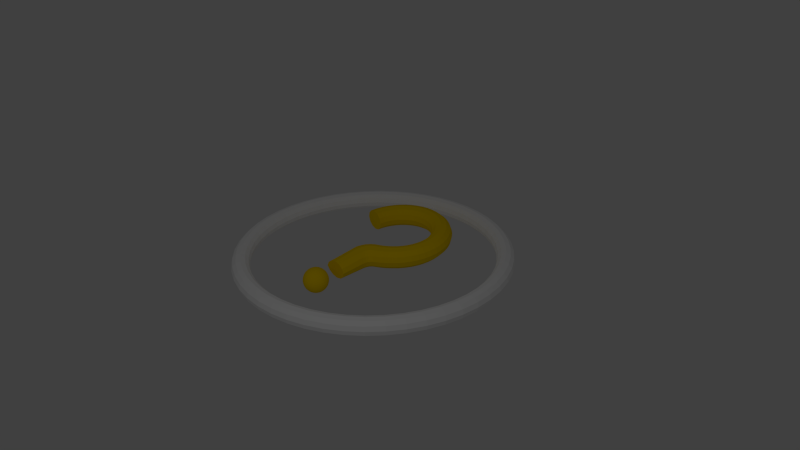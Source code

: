 # Source: Random_power-up.blend  (saved by Blender 2.73.0; exported with 4.5.12 LTS)
import bpy
from mathutils import Matrix  # noqa: F401  (used for matrix-valued properties, if any)

bpy.ops.wm.read_factory_settings(use_empty=True)
scene = bpy.context.scene
scene.name = 'Scene'

# ---- collections
col_collection_1 = bpy.data.collections.new('Collection 1'); scene.collection.children.link(col_collection_1)

# ---- materials (node trees are filled in below, after node groups)
mat_gold = bpy.data.materials.new('Gold')
mat_gold.alpha_threshold = 0.0
mat_gold.use_transparent_shadow = False
mat_gold.diffuse_color = (1.0, 0.6795, 0.0, 1.0)
mat_gold.roughness = 0.5
mat_gold.specular_intensity = 1.0
mat_material = bpy.data.materials.new('Material')
mat_material.alpha_threshold = 0.0
mat_material.use_transparent_shadow = False
mat_material.diffuse_color = (1.0, 1.0, 1.0, 1.0)
mat_material.roughness = 0.5

# ---- material node trees

# ---- world
world_world = bpy.data.worlds.new('World'); scene.world = world_world
world_world.color = (0.05088, 0.05088, 0.05088)
world_world.use_sun_shadow = False
world_world.sun_shadow_jitter_overblur = 0.0
world_world.cycles.sampling_method = 'MANUAL'
world_world.cycles.sample_map_resolution = 256

# ---- cameras
cam_camera = bpy.data.cameras.new('Camera')
cam_camera.clip_end = 100.0
cam_camera.lens = 35.0
cam_camera.sensor_width = 32.0
cam_camera.sensor_height = 18.0
cam_camera.ortho_scale = 7.314
cam_camera.dof.focus_distance = 0.0
cam_camera.dof.aperture_fstop = 128.0

# ---- lights
light_lamp = bpy.data.lights.new('Lamp', 'POINT')
light_lamp.transmission_factor = 0.0
light_lamp.cutoff_distance = 30.0
light_lamp.energy = 100.0
light_lamp.shadow_buffer_clip_start = 1.001
light_lamp.shadow_soft_size = 0.1
light_lamp.shadow_maximum_resolution = 0.006
light_lamp.use_absolute_resolution = True
light_lamp.cycles.use_multiple_importance_sampling = False

# ---- meshes
me_sphere = bpy.data.meshes.new('Sphere')
me_sphere.from_pydata([(-0.1951, 0.0, 0.9808), (-0.3827, 0.0, 0.9239), (-0.5556, 0.0, 0.8315), (-0.7071, 0.0, 0.7071), (-0.8315, 0.0, 0.5556), (-0.9239, 0.0, 0.3827), (-0.9808, 0.0, 0.1951), (-1.0, 0.0, 7.55e-08), (-0.9808, 0.0, -0.1951), (-0.9239, 0.0, -0.3827), (-0.8315, 0.0, -0.5556), (-0.7071, 0.0, -0.7071), (-0.5556, 0.0, -0.8315), (-0.3827, 0.0, -0.9239), (-0.1951, 0.0, -0.9808), (-0.1913, 0.03806, 0.9808), (-0.3753, 0.07466, 0.9239), (-0.5449, 0.1084, 0.8315), (-0.6935, 0.1379, 0.7071), (-0.8155, 0.1622, 0.5556), (-0.9061, 0.1802, 0.3827), (-0.9619, 0.1913, 0.1951), (-0.9808, 0.1951, 7.55e-08), (-0.9619, 0.1913, -0.1951), (-0.9061, 0.1802, -0.3827), (-0.8155, 0.1622, -0.5556), (-0.6935, 0.1379, -0.7071), (-0.5449, 0.1084, -0.8315), (-0.3753, 0.07466, -0.9239), (-0.1913, 0.03806, -0.9808), (-0.1802, 0.07466, 0.9808), (-0.3536, 0.1464, 0.9239), (-0.5133, 0.2126, 0.8315), (-0.6533, 0.2706, 0.7071), (-0.7682, 0.3182, 0.5556), (-0.8536, 0.3536, 0.3827), (-0.9061, 0.3753, 0.1951), (-0.9239, 0.3827, 7.55e-08), (-0.9061, 0.3753, -0.1951), (-0.8536, 0.3536, -0.3827), (-0.7682, 0.3182, -0.5556), (-0.6533, 0.2706, -0.7071), (-0.5133, 0.2126, -0.8315), (-0.3536, 0.1464, -0.9239), (-0.1802, 0.07466, -0.9808), (-0.1622, 0.1084, 0.9808), (-0.3182, 0.2126, 0.9239), (-0.4619, 0.3087, 0.8315), (-0.5879, 0.3928, 0.7071), (-0.6913, 0.4619, 0.5556), (-0.7682, 0.5133, 0.3827), (-0.8155, 0.5449, 0.1951), (-0.8315, 0.5556, 7.55e-08), (-0.8155, 0.5449, -0.1951), (-0.7682, 0.5133, -0.3827), (-0.6913, 0.4619, -0.5556), (-0.5879, 0.3928, -0.7071), (-0.4619, 0.3087, -0.8315), (-0.3182, 0.2126, -0.9239), (-0.1622, 0.1084, -0.9808), (-0.1379, 0.1379, 0.9808), (-0.2706, 0.2706, 0.9239), (-0.3928, 0.3928, 0.8315), (-0.5, 0.5, 0.7071), (-0.5879, 0.5879, 0.5556), (-0.6533, 0.6533, 0.3827), (-0.6935, 0.6935, 0.1951), (-0.7071, 0.7071, 7.55e-08), (-0.6935, 0.6935, -0.1951), (-0.6533, 0.6533, -0.3827), (-0.5879, 0.5879, -0.5556), (-0.5, 0.5, -0.7071), (-0.3928, 0.3928, -0.8315), (-0.2706, 0.2706, -0.9239), (-0.1379, 0.1379, -0.9808), (-0.1084, 0.1622, 0.9808), (-0.2126, 0.3182, 0.9239), (-0.3087, 0.4619, 0.8315), (-0.3928, 0.5879, 0.7071), (-0.4619, 0.6913, 0.5556), (-0.5133, 0.7682, 0.3827), (-0.5449, 0.8155, 0.1951), (-0.5556, 0.8315, 7.55e-08), (-0.5449, 0.8155, -0.1951), (-0.5133, 0.7682, -0.3827), (-0.4619, 0.6913, -0.5556), (-0.3928, 0.5879, -0.7071), (-0.3087, 0.4619, -0.8315), (-0.2126, 0.3182, -0.9239), (-0.1084, 0.1622, -0.9808), (-0.07466, 0.1802, 0.9808), (-0.1464, 0.3536, 0.9239), (-0.2126, 0.5133, 0.8315), (-0.2706, 0.6533, 0.7071), (-0.3182, 0.7682, 0.5556), (-0.3536, 0.8536, 0.3827), (-0.3753, 0.9061, 0.1951), (-0.3827, 0.9239, 7.55e-08), (-0.3753, 0.9061, -0.1951), (-0.3536, 0.8536, -0.3827), (-0.3182, 0.7682, -0.5556), (-0.2706, 0.6533, -0.7071), (-0.2126, 0.5133, -0.8315), (-0.1464, 0.3536, -0.9239), (-0.07466, 0.1802, -0.9808), (-0.03806, 0.1913, 0.9808), (-0.07466, 0.3753, 0.9239), (-0.1084, 0.5449, 0.8315), (-0.1379, 0.6935, 0.7071), (-0.1622, 0.8155, 0.5556), (-0.1802, 0.9061, 0.3827), (-0.1913, 0.9619, 0.1951), (-0.1951, 0.9808, 7.55e-08), (-0.1913, 0.9619, -0.1951), (-0.1802, 0.9061, -0.3827), (-0.1622, 0.8155, -0.5556), (-0.1379, 0.6935, -0.7071), (-0.1084, 0.5449, -0.8315), (-0.07466, 0.3753, -0.9239), (-0.03806, 0.1913, -0.9808), (3.266e-07, 0.1951, 0.9808), (3.192e-07, 0.3827, 0.9239), (3.117e-07, 0.5556, 0.8315), (3.192e-07, 0.7071, 0.7071), (3.341e-07, 0.8315, 0.5556), (2.745e-07, 0.9239, 0.3827), (3.937e-07, 0.9808, 0.1951), (3.788e-07, 1.0, 7.55e-08), (3.937e-07, 0.9808, -0.1951), (2.298e-07, 0.9239, -0.3827), (3.341e-07, 0.8315, -0.5556), (3.192e-07, 0.7071, -0.7071), (3.415e-07, 0.5556, -0.8315), (3.043e-07, 0.3827, -0.9239), (3.08e-07, 0.1951, -0.9808), (0.03806, 0.1913, 0.9808), (0.07466, 0.3753, 0.9239), (0.1084, 0.5449, 0.8315), (0.138, 0.6935, 0.7071), (0.1622, 0.8155, 0.5556), (0.1802, 0.9061, 0.3827), (0.1913, 0.9619, 0.1951), (0.1951, 0.9808, 7.55e-08), (0.1913, 0.9619, -0.1951), (0.1802, 0.9061, -0.3827), (0.1622, 0.8155, -0.5556), (0.138, 0.6935, -0.7071), (0.1084, 0.5449, -0.8315), (0.07466, 0.3753, -0.9239), (0.03806, 0.1913, -0.9808), (0.07466, 0.1802, 0.9808), (0.1464, 0.3536, 0.9239), (0.2126, 0.5133, 0.8315), (0.2706, 0.6533, 0.7071), (0.3182, 0.7682, 0.5556), (0.3536, 0.8536, 0.3827), (0.3753, 0.9061, 0.1951), (0.3827, 0.9239, 7.55e-08), (0.3753, 0.9061, -0.1951), (0.3536, 0.8536, -0.3827), (0.3182, 0.7682, -0.5556), (0.2706, 0.6533, -0.7071), (0.2126, 0.5133, -0.8315), (0.1464, 0.3536, -0.9239), (0.07466, 0.1802, -0.9808), (0.1084, 0.1622, 0.9808), (0.2126, 0.3182, 0.9239), (0.3087, 0.4619, 0.8315), (0.3928, 0.5879, 0.7071), (0.4619, 0.6913, 0.5556), (0.5133, 0.7682, 0.3827), (0.5449, 0.8155, 0.1951), (0.5556, 0.8315, 7.55e-08), (0.5449, 0.8155, -0.1951), (0.5133, 0.7682, -0.3827), (0.4619, 0.6913, -0.5556), (0.3928, 0.5879, -0.7071), (0.3087, 0.4619, -0.8315), (0.2126, 0.3182, -0.9239), (0.1084, 0.1622, -0.9808), (0.138, 0.1379, 0.9808), (0.2706, 0.2706, 0.9239), (0.3928, 0.3928, 0.8315), (0.5, 0.5, 0.7071), (0.5879, 0.5879, 0.5556), (0.6533, 0.6533, 0.3827), (0.6935, 0.6935, 0.1951), (0.7071, 0.7071, 7.55e-08), (0.6935, 0.6935, -0.1951), (0.6533, 0.6533, -0.3827), (0.5879, 0.5879, -0.5556), (0.5, 0.5, -0.7071), (0.3928, 0.3928, -0.8315), (0.2706, 0.2706, -0.9239), (0.138, 0.1379, -0.9808), (0.1622, 0.1084, 0.9808), (0.3182, 0.2126, 0.9239), (0.4619, 0.3087, 0.8315), (0.5879, 0.3928, 0.7071), (0.6913, 0.4619, 0.5556), (0.7682, 0.5133, 0.3827), (0.8155, 0.5449, 0.1951), (0.8315, 0.5556, 7.55e-08), (0.8155, 0.5449, -0.1951), (0.7682, 0.5133, -0.3827), (0.6913, 0.4619, -0.5556), (0.5879, 0.3928, -0.7071), (0.4619, 0.3087, -0.8315), (0.3182, 0.2126, -0.9239), (0.1622, 0.1084, -0.9808), (0.1802, 0.07466, 0.9808), (0.3536, 0.1464, 0.9239), (0.5133, 0.2126, 0.8315), (0.6533, 0.2706, 0.7071), (0.7682, 0.3182, 0.5556), (0.8536, 0.3536, 0.3827), (0.9061, 0.3753, 0.1951), (0.9239, 0.3827, 7.55e-08), (0.9061, 0.3753, -0.1951), (0.8536, 0.3536, -0.3827), (0.7682, 0.3182, -0.5556), (0.6533, 0.2706, -0.7071), (0.5133, 0.2126, -0.8315), (0.3536, 0.1464, -0.9239), (0.1802, 0.07466, -0.9808), (0.1913, 0.03806, 0.9808), (0.3753, 0.07466, 0.9239), (0.5449, 0.1084, 0.8315), (0.6935, 0.1379, 0.7071), (0.8155, 0.1622, 0.5556), (0.9061, 0.1802, 0.3827), (0.9619, 0.1913, 0.1951), (0.9808, 0.1951, 7.55e-08), (0.9619, 0.1913, -0.1951), (0.9061, 0.1802, -0.3827), (0.8155, 0.1622, -0.5556), (0.6935, 0.1379, -0.7071), (0.5449, 0.1084, -0.8315), (0.3753, 0.07466, -0.9239), (0.1913, 0.03806, -0.9808), (0.1951, -7.212e-09, 0.9808), (0.3827, 4.122e-08, 0.9239), (0.5556, 2.632e-08, 0.8315), (0.7071, -2.584e-08, 0.7071), (0.8315, -8.544e-08, 0.5556), (0.9239, 6.357e-08, 0.3827), (0.9808, -8.544e-08, 0.1951), (1.0, -1.003e-07, 7.55e-08), (0.9808, -8.544e-08, -0.1951), (0.9239, 6.357e-08, -0.3827), (0.8315, -8.544e-08, -0.5556), (0.7071, -2.584e-08, -0.7071), (0.5556, -1.094e-08, -0.8315), (0.3827, 3.964e-09, -0.9239), (0.1951, 3.964e-09, -0.9808), (0.1913, -0.03806, 0.9808), (0.3753, -0.07466, 0.9239), (0.5449, -0.1084, 0.8315), (0.6935, -0.1379, 0.7071), (0.8155, -0.1622, 0.5556), (0.9061, -0.1802, 0.3827), (0.9619, -0.1913, 0.1951), (0.9808, -0.1951, 7.55e-08), (0.9619, -0.1913, -0.1951), (0.9061, -0.1802, -0.3827), (0.8155, -0.1622, -0.5556), (0.6935, -0.1379, -0.7071), (0.5449, -0.1084, -0.8315), (0.3753, -0.07466, -0.9239), (0.1913, -0.03806, -0.9808), (0.1802, -0.07466, 0.9808), (0.3536, -0.1464, 0.9239), (0.5133, -0.2126, 0.8315), (0.6533, -0.2706, 0.7071), (0.7682, -0.3182, 0.5556), (0.8536, -0.3536, 0.3827), (0.9061, -0.3753, 0.1951), (0.9239, -0.3827, 7.55e-08), (0.9061, -0.3753, -0.1951), (0.8536, -0.3536, -0.3827), (0.7682, -0.3182, -0.5556), (0.6533, -0.2706, -0.7071), (0.5133, -0.2126, -0.8315), (0.3536, -0.1464, -0.9239), (0.1802, -0.07466, -0.9808), (0.1622, -0.1084, 0.9808), (0.3182, -0.2126, 0.9239), (0.4619, -0.3087, 0.8315), (0.5879, -0.3928, 0.7071), (0.6913, -0.4619, 0.5556), (0.7682, -0.5133, 0.3827), (0.8155, -0.5449, 0.1951), (0.8315, -0.5556, 7.55e-08), (0.8155, -0.5449, -0.1951), (0.7682, -0.5133, -0.3827), (0.6913, -0.4619, -0.5556), (0.5879, -0.3928, -0.7071), (0.4619, -0.3087, -0.8315), (0.3182, -0.2126, -0.9239), (0.1622, -0.1084, -0.9808), (0.138, -0.1379, 0.9808), (0.2706, -0.2706, 0.9239), (0.3928, -0.3928, 0.8315), (0.5, -0.5, 0.7071), (0.5879, -0.5879, 0.5556), (0.6533, -0.6533, 0.3827), (0.6935, -0.6935, 0.1951), (0.7071, -0.7071, 7.55e-08), (0.6935, -0.6935, -0.1951), (0.6533, -0.6533, -0.3827), (0.5879, -0.5879, -0.5556), (0.5, -0.5, -0.7071), (0.3928, -0.3928, -0.8315), (0.2706, -0.2706, -0.9239), (0.1379, -0.1379, -0.9808), (0.1084, -0.1622, 0.9808), (0.2126, -0.3182, 0.9239), (0.3087, -0.4619, 0.8315), (0.3928, -0.5879, 0.7071), (0.4619, -0.6913, 0.5556), (0.5133, -0.7682, 0.3827), (0.5449, -0.8155, 0.1951), (0.5556, -0.8315, 7.55e-08), (0.5449, -0.8155, -0.1951), (0.5133, -0.7682, -0.3827), (0.4619, -0.6913, -0.5556), (0.3928, -0.5879, -0.7071), (0.3087, -0.4619, -0.8315), (0.2126, -0.3182, -0.9239), (0.1084, -0.1622, -0.9808), (3.258e-07, 0.0, -1.0), (0.07466, -0.1802, 0.9808), (0.1464, -0.3536, 0.9239), (0.2126, -0.5133, 0.8315), (0.2706, -0.6533, 0.7071), (0.3182, -0.7682, 0.5556), (0.3536, -0.8536, 0.3827), (0.3753, -0.9061, 0.1951), (0.3827, -0.9239, 7.55e-08), (0.3753, -0.9061, -0.1951), (0.3536, -0.8536, -0.3827), (0.3182, -0.7682, -0.5556), (0.2706, -0.6533, -0.7071), (0.2126, -0.5133, -0.8315), (0.1464, -0.3536, -0.9239), (0.07466, -0.1802, -0.9808), (0.03806, -0.1913, 0.9808), (0.07466, -0.3753, 0.9239), (0.1084, -0.5449, 0.8315), (0.1379, -0.6935, 0.7071), (0.1622, -0.8155, 0.5556), (0.1802, -0.9061, 0.3827), (0.1913, -0.9619, 0.1951), (0.1951, -0.9808, 7.55e-08), (0.1913, -0.9619, -0.1951), (0.1802, -0.9061, -0.3827), (0.1622, -0.8155, -0.5556), (0.1379, -0.6935, -0.7071), (0.1084, -0.5449, -0.8315), (0.07466, -0.3753, -0.9239), (0.03806, -0.1913, -0.9808), (3.117e-07, -0.1951, 0.9808), (2.819e-07, -0.3827, 0.9239), (2.819e-07, -0.5556, 0.8315), (1.851e-07, -0.7071, 0.7071), (1.404e-07, -0.8315, 0.5556), (3.192e-07, -0.9239, 0.3827), (9.567e-08, -0.9808, 0.1951), (1.404e-07, -1.0, 7.55e-08), (9.567e-08, -0.9808, -0.1951), (3.192e-07, -0.9239, -0.3827), (1.404e-07, -0.8315, -0.5556), (1.851e-07, -0.7071, -0.7071), (2.596e-07, -0.5556, -0.8315), (2.521e-07, -0.3827, -0.9239), (3.155e-07, -0.1951, -0.9808), (-0.03806, -0.1913, 0.9808), (-0.07466, -0.3753, 0.9239), (-0.1084, -0.5449, 0.8315), (-0.1379, -0.6935, 0.7071), (-0.1622, -0.8155, 0.5556), (-0.1802, -0.9061, 0.3827), (-0.1913, -0.9619, 0.1951), (-0.1951, -0.9808, 7.55e-08), (-0.1913, -0.9619, -0.1951), (-0.1802, -0.9061, -0.3827), (-0.1622, -0.8155, -0.5556), (-0.1379, -0.6935, -0.7071), (-0.1084, -0.5449, -0.8315), (-0.07466, -0.3753, -0.9239), (-0.03806, -0.1913, -0.9808), (-0.07466, -0.1802, 0.9808), (-0.1464, -0.3536, 0.9239), (-0.2126, -0.5133, 0.8315), (-0.2706, -0.6533, 0.7071), (-0.3182, -0.7682, 0.5556), (-0.3536, -0.8536, 0.3827), (-0.3753, -0.9061, 0.1951), (-0.3827, -0.9239, 7.55e-08), (-0.3753, -0.9061, -0.1951), (-0.3536, -0.8536, -0.3827), (-0.3182, -0.7682, -0.5556), (-0.2706, -0.6533, -0.7071), (-0.2126, -0.5133, -0.8315), (-0.1464, -0.3536, -0.9239), (-0.07466, -0.1802, -0.9808), (-0.1084, -0.1622, 0.9808), (-0.2126, -0.3182, 0.9239), (-0.3087, -0.4619, 0.8315), (-0.3928, -0.5879, 0.7071), (-0.4619, -0.6913, 0.5556), (-0.5133, -0.7682, 0.3827), (-0.5449, -0.8155, 0.1951), (-0.5556, -0.8315, 7.55e-08), (-0.5449, -0.8155, -0.1951), (-0.5133, -0.7682, -0.3827), (-0.4619, -0.6913, -0.5556), (-0.3928, -0.5879, -0.7071), (-0.3087, -0.4619, -0.8315), (-0.2126, -0.3182, -0.9239), (-0.1084, -0.1622, -0.9808), (-0.1379, -0.1379, 0.9808), (-0.2706, -0.2706, 0.9239), (-0.3928, -0.3928, 0.8315), (-0.5, -0.5, 0.7071), (-0.5879, -0.5879, 0.5556), (-0.6533, -0.6533, 0.3827), (-0.6935, -0.6935, 0.1951), (-0.7071, -0.7071, 7.55e-08), (-0.6935, -0.6935, -0.1951), (-0.6533, -0.6533, -0.3827), (-0.5879, -0.5879, -0.5556), (-0.5, -0.5, -0.7071), (-0.3928, -0.3928, -0.8315), (-0.2706, -0.2706, -0.9239), (-0.1379, -0.1379, -0.9808), (-0.1622, -0.1084, 0.9808), (-0.3182, -0.2126, 0.9239), (-0.4619, -0.3087, 0.8315), (-0.5879, -0.3928, 0.7071), (-0.6913, -0.4619, 0.5556), (-0.7682, -0.5133, 0.3827), (-0.8155, -0.5449, 0.1951), (-0.8315, -0.5556, 7.55e-08), (-0.8155, -0.5449, -0.1951), (-0.7682, -0.5133, -0.3827), (-0.6913, -0.4619, -0.5556), (-0.5879, -0.3928, -0.7071), (-0.4619, -0.3087, -0.8315), (-0.3182, -0.2126, -0.9239), (-0.1622, -0.1084, -0.9808), (2.48e-08, -1.247e-07, 1.0), (-0.1802, -0.07466, 0.9808), (-0.3536, -0.1464, 0.9239), (-0.5133, -0.2126, 0.8315), (-0.6533, -0.2706, 0.7071), (-0.7682, -0.3182, 0.5556), (-0.8536, -0.3536, 0.3827), (-0.9061, -0.3753, 0.1951), (-0.9239, -0.3827, 7.55e-08), (-0.9061, -0.3753, -0.1951), (-0.8536, -0.3536, -0.3827), (-0.7682, -0.3182, -0.5556), (-0.6533, -0.2706, -0.7071), (-0.5133, -0.2126, -0.8315), (-0.3536, -0.1464, -0.9239), (-0.1802, -0.07466, -0.9808), (-0.1913, -0.03806, 0.9808), (-0.3753, -0.07466, 0.9239), (-0.5449, -0.1084, 0.8315), (-0.6935, -0.1379, 0.7071), (-0.8155, -0.1622, 0.5556), (-0.9061, -0.1802, 0.3827), (-0.9619, -0.1913, 0.1951), (-0.9808, -0.1951, 7.55e-08), (-0.9619, -0.1913, -0.1951), (-0.9061, -0.1802, -0.3827), (-0.8155, -0.1622, -0.5556), (-0.6935, -0.1379, -0.7071), (-0.5449, -0.1084, -0.8315), (-0.3753, -0.07466, -0.9239), (-0.1913, -0.03806, -0.9808), (4.198, 0.0, 8.845), (4.081, 0.4364, 8.845), (3.761, 0.7558, 8.845), (3.325, 0.8728, 8.845), (2.888, 0.7558, 8.845), (2.569, 0.4364, 8.845), (2.452, 1.069e-16, 8.845), (2.569, -0.4364, 8.845), (2.888, -0.7558, 8.845), (3.325, -0.8728, 8.845), (3.761, -0.7558, 8.845), (4.081, -0.4364, 8.845), (4.16, -2.49e-08, 8.275), (4.044, 0.4364, 8.291), (3.728, 0.7558, 8.332), (3.295, 0.8728, 8.389), (2.862, 0.7558, 8.446), (2.546, 0.4364, 8.488), (2.43, -1.494e-08, 8.503), (2.546, -0.4364, 8.488), (2.862, -0.7558, 8.446), (3.295, -0.8728, 8.389), (3.728, -0.7558, 8.332), (4.044, -0.4364, 8.291), (4.049, -4.937e-08, 7.716), (3.936, 0.4364, 7.746), (3.627, 0.7558, 7.829), (3.206, 0.8728, 7.941), (2.784, 0.7558, 8.054), (2.476, 0.4364, 8.137), (2.363, -2.962e-08, 8.167), (2.476, -0.4364, 8.137), (2.784, -0.7558, 8.054), (3.206, -0.8728, 7.941), (3.627, -0.7558, 7.829), (3.936, -0.4364, 7.746), (3.865, -7.3e-08, 7.175), (3.757, 0.4364, 7.22), (3.462, 0.7558, 7.342), (3.059, 0.8728, 7.509), (2.656, 0.7558, 7.676), (2.361, 0.4364, 7.798), (2.253, -4.38e-08, 7.843), (2.361, -0.4364, 7.798), (2.656, -0.7558, 7.676), (3.059, -0.8728, 7.509), (3.462, -0.7558, 7.342), (3.757, -0.4364, 7.22), (3.613, -9.537e-08, 6.663), (3.512, 0.4364, 6.722), (3.235, 0.7558, 6.881), (2.857, 0.8728, 7.099), (2.479, 0.7558, 7.318), (2.203, 0.4364, 7.477), (2.101, -5.722e-08, 7.536), (2.203, -0.4364, 7.477), (2.479, -0.7558, 7.318), (2.857, -0.8728, 7.099), (3.235, -0.7558, 6.881), (3.512, -0.4364, 6.722), (3.296, -1.161e-07, 6.188), (3.203, 0.4364, 6.26), (2.95, 0.7558, 6.454), (2.603, 0.8728, 6.72), (2.257, 0.7558, 6.985), (2.004, 0.4364, 7.18), (1.911, -6.967e-08, 7.251), (2.004, -0.4364, 7.18), (2.257, -0.7558, 6.985), (2.603, -0.8728, 6.72), (2.95, -0.7558, 6.454), (3.203, -0.4364, 6.26), (2.919, -1.349e-07, 5.759), (2.837, 0.4364, 5.842), (2.611, 0.7558, 6.068), (2.302, 0.8728, 6.376), (1.994, 0.7558, 6.685), (1.768, 0.4364, 6.911), (1.685, -8.093e-08, 6.994), (1.768, -0.4364, 6.911), (1.994, -0.7558, 6.685), (2.302, -0.8728, 6.376), (2.611, -0.7558, 6.068), (2.837, -0.4364, 5.842), (2.485, -1.513e-07, 5.383), (2.415, 0.4364, 5.476), (2.224, 0.7558, 5.729), (1.96, 0.8728, 6.075), (1.693, 0.7558, 6.422), (1.499, 0.4364, 6.675), (1.428, -9.08e-08, 6.768), (1.499, -0.4364, 6.675), (1.693, -0.7558, 6.422), (1.96, -0.8728, 6.075), (2.224, -0.7558, 5.729), (2.415, -0.4364, 5.476), (2.07, -1.652e-07, 5.066), (2.008, 0.4364, 5.167), (1.848, 0.7558, 5.444), (1.621, 0.8728, 5.822), (1.389, 0.7558, 6.2), (1.216, 0.4364, 6.476), (1.152, -9.912e-08, 6.578), (1.216, -0.4364, 6.476), (1.389, -0.7558, 6.2), (1.621, -0.8728, 5.822), (1.848, -0.7558, 5.444), (2.008, -0.4364, 5.167), (1.69, -1.762e-07, 4.813), (1.632, 0.4364, 4.921), (1.496, 0.7558, 5.217), (1.296, 0.8728, 5.62), (1.096, 0.7558, 6.023), (0.9407, 0.4364, 6.318), (0.8769, -1.057e-07, 6.426), (0.9407, -0.4364, 6.318), (1.096, -0.7558, 6.023), (1.296, -0.8728, 5.62), (1.497, -0.7558, 5.217), (1.632, -0.4364, 4.921), (1.366, 0.000428, 4.633), (1.296, 0.4368, 4.746), (1.148, 0.7563, 5.055), (0.9783, 0.8732, 5.477), (0.8064, 0.7563, 5.899), (0.6698, 0.4369, 6.208), (0.6042, 0.0004703, 6.321), (0.67, -0.4359, 6.208), (0.8068, -0.7554, 5.899), (0.9786, -0.8723, 5.477), (1.149, -0.7554, 5.055), (1.296, -0.436, 4.746), (-0.9924, -0.0002145, 1.954), (-0.8093, 0.3742, 1.977), (-0.4353, 0.6484, 1.986), (0.02772, 0.7488, 1.977), (0.4929, 0.6486, 1.97), (0.8115, 0.3745, 1.955), (0.9454, 0.0001189, 1.957), (0.8117, -0.3743, 1.955), (0.4932, -0.6485, 1.97), (0.0281, -0.7489, 1.978), (-0.435, -0.6487, 1.986), (-0.8091, -0.3746, 1.977), (-0.9295, -6.808e-05, 4.789), (-0.7833, 0.4363, 4.717), (-0.4282, 0.7558, 4.52), (0.04221, 0.8729, 4.251), (0.5138, 0.756, 3.983), (0.8397, 0.4366, 3.786), (0.9826, 0.000251, 3.714), (0.84, -0.4362, 3.786), (0.5143, -0.7557, 3.983), (0.04278, -0.8727, 4.252), (-0.4277, -0.7558, 4.52), (-0.783, -0.4364, 4.717), (-0.7214, 0.0001197, 5.215), (-0.612, 0.4365, 5.131), (-0.3126, 0.756, 4.903), (0.1084, 0.873, 4.592), (0.5391, 0.7561, 4.281), (0.8544, 0.4367, 4.053), (0.9873, 0.0003637, 3.969), (0.8547, -0.436, 4.053), (0.5396, -0.7555, 4.281), (0.109, -0.8725, 4.592), (-0.3121, -0.7557, 4.904), (-0.6117, -0.4362, 5.131), (-0.46, 0.0003179, 5.587), (-0.3799, 0.4367, 5.494), (-0.1399, 0.7562, 5.239), (0.2199, 0.8732, 4.89), (0.6036, 0.7563, 4.541), (0.8991, 0.4369, 4.286), (1.021, 0.0004826, 4.193), (0.8994, -0.4359, 4.286), (0.6041, -0.7554, 4.541), (0.2205, -0.8724, 4.89), (-0.1394, -0.7555, 5.239), (-0.3796, -0.4361, 5.494), (-0.1438, 0.0005231, 5.9), (-0.0745, 0.4369, 5.798), (0.1199, 0.7564, 5.52), (0.4003, 0.8733, 5.14), (0.7217, 0.7564, 4.76), (0.9856, 0.437, 4.482), (1.093, 0.0006058, 4.38), (0.9859, -0.4358, 4.482), (0.7222, -0.7553, 4.76), (0.4009, -0.8722, 5.14), (0.1204, -0.7553, 5.52), (-0.07421, -0.4359, 5.798), (0.2039, 0.0007319, 6.148), (0.2742, 0.4371, 6.039), (0.4466, 0.7566, 5.743), (0.6679, 0.8735, 5.338), (0.9043, 0.7566, 4.934), (1.118, 0.4371, 4.637), (1.208, 0.000731, 4.529), (1.119, -0.4357, 4.638), (0.9048, -0.7551, 4.934), (0.6685, -0.872, 5.339), (0.4471, -0.7551, 5.743), (0.2745, -0.4357, 6.039), (-4.493, 2.49e-08, 9.415), (-4.377, 0.4364, 9.399), (-4.06, 0.7558, 9.358), (-3.627, 0.8728, 9.301), (-3.195, 0.7558, 9.244), (-2.878, 0.4364, 9.202), (-2.762, 1.494e-08, 9.187), (-2.878, -0.4364, 9.202), (-3.195, -0.7558, 9.244), (-3.627, -0.8728, 9.301), (-4.06, -0.7558, 9.358), (-4.377, -0.4364, 9.399), (-4.381, 4.937e-08, 9.974), (-4.268, 0.4364, 9.944), (-3.96, 0.7558, 9.862), (-3.538, 0.8728, 9.749), (-3.117, 0.7558, 9.636), (-2.808, 0.4364, 9.553), (-2.695, 2.962e-08, 9.523), (-2.808, -0.4364, 9.553), (-3.117, -0.7558, 9.636), (-3.538, -0.8728, 9.749), (-3.96, -0.7558, 9.862), (-4.268, -0.4364, 9.944), (-4.198, 7.3e-08, 10.51), (-4.09, 0.4364, 10.47), (-3.795, 0.7558, 10.35), (-3.392, 0.8728, 10.18), (-2.988, 0.7558, 10.01), (-2.693, 0.4364, 9.892), (-2.585, 4.38e-08, 9.847), (-2.693, -0.4364, 9.892), (-2.988, -0.7558, 10.01), (-3.392, -0.8728, 10.18), (-3.795, -0.7558, 10.35), (-4.09, -0.4364, 10.47), (-3.945, 9.537e-08, 11.03), (-3.844, 0.4364, 10.97), (-3.568, 0.7558, 10.81), (-3.19, 0.8728, 10.59), (-2.812, 0.7558, 10.37), (-2.535, 0.4364, 10.21), (-2.434, 5.722e-08, 10.15), (-2.535, -0.4364, 10.21), (-2.812, -0.7558, 10.37), (-3.19, -0.8728, 10.59), (-3.568, -0.7558, 10.81), (-3.844, -0.4364, 10.97), (-3.628, 1.161e-07, 11.5), (-3.536, 0.4364, 11.43), (-3.282, 0.7558, 11.24), (-2.936, 0.8728, 10.97), (-2.59, 0.7558, 10.7), (-2.336, 0.4364, 10.51), (-2.243, 6.967e-08, 10.44), (-2.336, -0.4364, 10.51), (-2.59, -0.7558, 10.7), (-2.936, -0.8728, 10.97), (-3.282, -0.7558, 11.24), (-3.536, -0.4364, 11.43), (-3.252, 1.349e-07, 11.93), (-3.169, 0.4364, 11.85), (-2.943, 0.7558, 11.62), (-2.635, 0.8728, 11.31), (-2.326, 0.7558, 11.01), (-2.1, 0.4364, 10.78), (-2.018, 8.093e-08, 10.7), (-2.1, -0.4364, 10.78), (-2.326, -0.7558, 11.01), (-2.635, -0.8728, 11.31), (-2.943, -0.7558, 11.62), (-3.169, -0.4364, 11.85), (-2.823, 1.513e-07, 12.31), (-2.752, 0.4364, 12.21), (-2.557, 0.7558, 11.96), (-2.291, 0.8728, 11.61), (-2.026, 0.7558, 11.27), (-1.831, 0.4364, 11.02), (-1.76, 9.08e-08, 10.92), (-1.831, -0.4364, 11.02), (-2.026, -0.7558, 11.27), (-2.291, -0.8728, 11.61), (-2.557, -0.7558, 11.96), (-2.752, -0.4364, 12.21), (-2.348, 1.652e-07, 12.62), (-2.29, 0.4364, 12.52), (-2.13, 0.7558, 12.25), (-1.912, 0.8728, 11.87), (-1.694, 0.7558, 11.49), (-1.534, 0.4364, 11.21), (-1.475, 9.912e-08, 11.11), (-1.534, -0.4364, 11.21), (-1.694, -0.7558, 11.49), (-1.912, -0.8728, 11.87), (-2.13, -0.7558, 12.25), (-2.29, -0.4364, 12.52), (-1.836, 1.762e-07, 12.88), (-1.791, 0.4364, 12.77), (-1.669, 0.7558, 12.47), (-1.502, 0.8728, 12.07), (-1.335, 0.7558, 11.67), (-1.213, 0.4364, 11.37), (-1.168, 1.057e-07, 11.26), (-1.213, -0.4364, 11.37), (-1.335, -0.7558, 11.67), (-1.502, -0.8728, 12.07), (-1.669, -0.7558, 12.47), (-1.791, -0.4364, 12.77), (-1.296, 1.842e-07, 13.06), (-1.265, 0.4364, 12.95), (-1.183, 0.7558, 12.64), (-1.07, 0.8728, 12.22), (-0.9569, 0.7558, 11.8), (-0.8742, 0.4364, 11.49), (-0.8439, 1.105e-07, 11.37), (-0.8742, -0.4364, 11.49), (-0.9569, -0.7558, 11.8), (-1.07, -0.8728, 12.22), (-1.183, -0.7558, 12.64), (-1.265, -0.4364, 12.95), (-0.7358, 1.891e-07, 13.17), (-0.7206, 0.4364, 13.06), (-0.6789, 0.7558, 12.74), (-0.6219, 0.8728, 12.31), (-0.565, 0.7558, 11.87), (-0.5233, 0.4364, 11.56), (-0.508, 1.135e-07, 11.44), (-0.5233, -0.4364, 11.56), (-0.565, -0.7558, 11.87), (-0.6219, -0.8728, 12.31), (-0.6789, -0.7558, 12.74), (-0.7206, -0.4364, 13.06), (-0.1662, 1.907e-07, 13.21), (-0.1662, 0.4364, 13.09), (-0.1662, 0.7558, 12.77), (-0.1662, 0.8728, 12.34), (-0.1662, 0.7558, 11.9), (-0.1662, 0.4364, 11.58), (-0.1662, 1.144e-07, 11.46), (-0.1662, -0.4364, 11.58), (-0.1662, -0.7558, 11.9), (-0.1662, -0.8728, 12.34), (-0.1662, -0.7558, 12.77), (-0.1662, -0.4364, 13.09), (0.4033, 1.891e-07, 13.17), (0.3881, 0.4364, 13.06), (0.3464, 0.7558, 12.74), (0.2894, 0.8728, 12.31), (0.2325, 0.7558, 11.87), (0.1908, 0.4364, 11.56), (0.1755, 1.135e-07, 11.44), (0.1908, -0.4364, 11.56), (0.2325, -0.7558, 11.87), (0.2894, -0.8728, 12.31), (0.3464, -0.7558, 12.74), (0.3881, -0.4364, 13.06), (0.9632, 1.842e-07, 13.06), (0.9329, 0.4364, 12.95), (0.8502, 0.7558, 12.64), (0.7373, 0.8728, 12.22), (0.6244, 0.7558, 11.8), (0.5417, 0.4364, 11.49), (0.5114, 1.105e-07, 11.37), (0.5417, -0.4364, 11.49), (0.6244, -0.7558, 11.8), (0.7373, -0.8728, 12.22), (0.8502, -0.7558, 12.64), (0.9329, -0.4364, 12.95), (1.504, 1.762e-07, 12.88), (1.459, 0.4364, 12.77), (1.337, 0.7558, 12.47), (1.17, 0.8728, 12.07), (1.003, 0.7558, 11.67), (0.8805, 0.4364, 11.37), (0.8357, 1.057e-07, 11.26), (0.8805, -0.4364, 11.37), (1.003, -0.7558, 11.67), (1.17, -0.8728, 12.07), (1.337, -0.7558, 12.47), (1.459, -0.4364, 12.77), (2.016, 1.652e-07, 12.62), (1.957, 0.4364, 12.52), (1.797, 0.7558, 12.25), (1.579, 0.8728, 11.87), (1.361, 0.7558, 11.49), (1.201, 0.4364, 11.21), (1.143, 9.912e-08, 11.11), (1.201, -0.4364, 11.21), (1.361, -0.7558, 11.49), (1.579, -0.8728, 11.87), (1.797, -0.7558, 12.25), (1.957, -0.4364, 12.52), (2.49, 1.513e-07, 12.31), (2.419, 0.4364, 12.21), (2.225, 0.7558, 11.96), (1.959, 0.8728, 11.61), (1.693, 0.7558, 11.27), (1.499, 0.4364, 11.02), (1.428, 9.08e-08, 10.92), (1.499, -0.4364, 11.02), (1.693, -0.7558, 11.27), (1.959, -0.8728, 11.61), (2.225, -0.7558, 11.96), (2.419, -0.4364, 12.21), (2.919, 1.349e-07, 11.93), (2.837, 0.4364, 11.85), (2.611, 0.7558, 11.62), (2.302, 0.8728, 11.31), (1.994, 0.7558, 11.01), (1.768, 0.4364, 10.78), (1.685, 8.093e-08, 10.7), (1.768, -0.4364, 10.78), (1.994, -0.7558, 11.01), (2.302, -0.8728, 11.31), (2.611, -0.7558, 11.62), (2.837, -0.4364, 11.85), (3.296, 1.161e-07, 11.5), (3.203, 0.4364, 11.43), (2.95, 0.7558, 11.24), (2.603, 0.8728, 10.97), (2.257, 0.7558, 10.7), (2.004, 0.4364, 10.51), (1.911, 6.967e-08, 10.44), (2.004, -0.4364, 10.51), (2.257, -0.7558, 10.7), (2.603, -0.8728, 10.97), (2.95, -0.7558, 11.24), (3.203, -0.4364, 11.43), (3.613, 9.537e-08, 11.03), (3.512, 0.4364, 10.97), (3.235, 0.7558, 10.81), (2.857, 0.8728, 10.59), (2.479, 0.7558, 10.37), (2.203, 0.4364, 10.21), (2.101, 5.722e-08, 10.15), (2.203, -0.4364, 10.21), (2.479, -0.7558, 10.37), (2.857, -0.8728, 10.59), (3.235, -0.7558, 10.81), (3.512, -0.4364, 10.97), (3.865, 7.3e-08, 10.51), (3.757, 0.4364, 10.47), (3.462, 0.7558, 10.35), (3.059, 0.8728, 10.18), (2.656, 0.7558, 10.01), (2.361, 0.4364, 9.892), (2.253, 4.38e-08, 9.847), (2.361, -0.4364, 9.892), (2.656, -0.7558, 10.01), (3.059, -0.8728, 10.18), (3.462, -0.7558, 10.35), (3.757, -0.4364, 10.47), (4.049, 4.937e-08, 9.974), (3.936, 0.4364, 9.944), (3.627, 0.7558, 9.862), (3.206, 0.8728, 9.749), (2.784, 0.7558, 9.636), (2.476, 0.4364, 9.553), (2.363, 2.962e-08, 9.523), (2.476, -0.4364, 9.553), (2.784, -0.7558, 9.636), (3.206, -0.8728, 9.749), (3.627, -0.7558, 9.862), (3.936, -0.4364, 9.944), (4.16, 2.49e-08, 9.415), (4.044, 0.4364, 9.399), (3.728, 0.7558, 9.358), (3.295, 0.8728, 9.301), (2.862, 0.7558, 9.244), (2.546, 0.4364, 9.202), (2.43, 1.494e-08, 9.187), (2.546, -0.4364, 9.202), (2.862, -0.7558, 9.244), (3.295, -0.8728, 9.301), (3.728, -0.7558, 9.358), (4.044, -0.4364, 9.399), (-3.637, 9.014e-07, 9.248), (0.003399, 0.04634, 1.918)], [], [(5, 4, 19, 20), (3, 2, 17, 18), (14, 13, 28, 29), (1, 0, 15, 16), (12, 11, 26, 27), (10, 9, 24, 25), (8, 7, 22, 23), (6, 5, 20, 21), (4, 3, 18, 19), (2, 1, 16, 17), (13, 12, 27, 28), (11, 10, 25, 26), (9, 8, 23, 24), (7, 6, 21, 22), (26, 25, 40, 41), (24, 23, 38, 39), (22, 21, 36, 37), (20, 19, 34, 35), (18, 17, 32, 33), (29, 28, 43, 44), (16, 15, 30, 31), (27, 26, 41, 42), (25, 24, 39, 40), (23, 22, 37, 38), (21, 20, 35, 36), (19, 18, 33, 34), (17, 16, 31, 32), (28, 27, 42, 43), (41, 40, 55, 56), (39, 38, 53, 54), (37, 36, 51, 52), (35, 34, 49, 50), (33, 32, 47, 48), (44, 43, 58, 59), (31, 30, 45, 46), (42, 41, 56, 57), (40, 39, 54, 55), (38, 37, 52, 53), (36, 35, 50, 51), (34, 33, 48, 49), (32, 31, 46, 47), (43, 42, 57, 58), (56, 55, 70, 71), (54, 53, 68, 69), (52, 51, 66, 67), (50, 49, 64, 65), (48, 47, 62, 63), (59, 58, 73, 74), (46, 45, 60, 61), (57, 56, 71, 72), (55, 54, 69, 70), (53, 52, 67, 68), (51, 50, 65, 66), (49, 48, 63, 64), (47, 46, 61, 62), (58, 57, 72, 73), (71, 70, 85, 86), (69, 68, 83, 84), (67, 66, 81, 82), (65, 64, 79, 80), (63, 62, 77, 78), (74, 73, 88, 89), (61, 60, 75, 76), (72, 71, 86, 87), (70, 69, 84, 85), (68, 67, 82, 83), (66, 65, 80, 81), (64, 63, 78, 79), (62, 61, 76, 77), (73, 72, 87, 88), (86, 85, 100, 101), (84, 83, 98, 99), (82, 81, 96, 97), (80, 79, 94, 95), (78, 77, 92, 93), (89, 88, 103, 104), (76, 75, 90, 91), (87, 86, 101, 102), (85, 84, 99, 100), (83, 82, 97, 98), (81, 80, 95, 96), (79, 78, 93, 94), (77, 76, 91, 92), (88, 87, 102, 103), (101, 100, 115, 116), (99, 98, 113, 114), (97, 96, 111, 112), (95, 94, 109, 110), (93, 92, 107, 108), (104, 103, 118, 119), (91, 90, 105, 106), (102, 101, 116, 117), (100, 99, 114, 115), (98, 97, 112, 113), (96, 95, 110, 111), (94, 93, 108, 109), (92, 91, 106, 107), (103, 102, 117, 118), (116, 115, 130, 131), (114, 113, 128, 129), (112, 111, 126, 127), (110, 109, 124, 125), (108, 107, 122, 123), (119, 118, 133, 134), (106, 105, 120, 121), (117, 116, 131, 132), (115, 114, 129, 130), (113, 112, 127, 128), (111, 110, 125, 126), (109, 108, 123, 124), (107, 106, 121, 122), (118, 117, 132, 133), (131, 130, 145, 146), (129, 128, 143, 144), (127, 126, 141, 142), (125, 124, 139, 140), (123, 122, 137, 138), (134, 133, 148, 149), (121, 120, 135, 136), (132, 131, 146, 147), (130, 129, 144, 145), (128, 127, 142, 143), (126, 125, 140, 141), (124, 123, 138, 139), (122, 121, 136, 137), (133, 132, 147, 148), (146, 145, 160, 161), (144, 143, 158, 159), (142, 141, 156, 157), (140, 139, 154, 155), (138, 137, 152, 153), (149, 148, 163, 164), (136, 135, 150, 151), (147, 146, 161, 162), (145, 144, 159, 160), (143, 142, 157, 158), (141, 140, 155, 156), (139, 138, 153, 154), (137, 136, 151, 152), (148, 147, 162, 163), (161, 160, 175, 176), (159, 158, 173, 174), (157, 156, 171, 172), (155, 154, 169, 170), (153, 152, 167, 168), (164, 163, 178, 179), (151, 150, 165, 166), (162, 161, 176, 177), (160, 159, 174, 175), (158, 157, 172, 173), (156, 155, 170, 171), (154, 153, 168, 169), (152, 151, 166, 167), (163, 162, 177, 178), (176, 175, 190, 191), (174, 173, 188, 189), (172, 171, 186, 187), (170, 169, 184, 185), (168, 167, 182, 183), (179, 178, 193, 194), (166, 165, 180, 181), (177, 176, 191, 192), (175, 174, 189, 190), (173, 172, 187, 188), (171, 170, 185, 186), (169, 168, 183, 184), (167, 166, 181, 182), (178, 177, 192, 193), (191, 190, 205, 206), (189, 188, 203, 204), (187, 186, 201, 202), (185, 184, 199, 200), (183, 182, 197, 198), (194, 193, 208, 209), (181, 180, 195, 196), (192, 191, 206, 207), (190, 189, 204, 205), (188, 187, 202, 203), (186, 185, 200, 201), (184, 183, 198, 199), (182, 181, 196, 197), (193, 192, 207, 208), (206, 205, 220, 221), (204, 203, 218, 219), (202, 201, 216, 217), (200, 199, 214, 215), (198, 197, 212, 213), (209, 208, 223, 224), (196, 195, 210, 211), (207, 206, 221, 222), (205, 204, 219, 220), (203, 202, 217, 218), (201, 200, 215, 216), (199, 198, 213, 214), (197, 196, 211, 212), (208, 207, 222, 223), (221, 220, 235, 236), (219, 218, 233, 234), (217, 216, 231, 232), (215, 214, 229, 230), (213, 212, 227, 228), (224, 223, 238, 239), (211, 210, 225, 226), (222, 221, 236, 237), (220, 219, 234, 235), (218, 217, 232, 233), (216, 215, 230, 231), (214, 213, 228, 229), (212, 211, 226, 227), (223, 222, 237, 238), (236, 235, 250, 251), (234, 233, 248, 249), (232, 231, 246, 247), (230, 229, 244, 245), (228, 227, 242, 243), (239, 238, 253, 254), (226, 225, 240, 241), (237, 236, 251, 252), (235, 234, 249, 250), (233, 232, 247, 248), (231, 230, 245, 246), (229, 228, 243, 244), (227, 226, 241, 242), (238, 237, 252, 253), (251, 250, 265, 266), (249, 248, 263, 264), (247, 246, 261, 262), (245, 244, 259, 260), (243, 242, 257, 258), (254, 253, 268, 269), (241, 240, 255, 256), (252, 251, 266, 267), (250, 249, 264, 265), (248, 247, 262, 263), (246, 245, 260, 261), (244, 243, 258, 259), (242, 241, 256, 257), (253, 252, 267, 268), (266, 265, 280, 281), (264, 263, 278, 279), (262, 261, 276, 277), (260, 259, 274, 275), (258, 257, 272, 273), (269, 268, 283, 284), (256, 255, 270, 271), (267, 266, 281, 282), (265, 264, 279, 280), (263, 262, 277, 278), (261, 260, 275, 276), (259, 258, 273, 274), (257, 256, 271, 272), (268, 267, 282, 283), (281, 280, 295, 296), (279, 278, 293, 294), (277, 276, 291, 292), (275, 274, 289, 290), (273, 272, 287, 288), (284, 283, 298, 299), (271, 270, 285, 286), (282, 281, 296, 297), (280, 279, 294, 295), (278, 277, 292, 293), (276, 275, 290, 291), (274, 273, 288, 289), (272, 271, 286, 287), (283, 282, 297, 298), (296, 295, 310, 311), (294, 293, 308, 309), (292, 291, 306, 307), (290, 289, 304, 305), (288, 287, 302, 303), (299, 298, 313, 314), (286, 285, 300, 301), (297, 296, 311, 312), (295, 294, 309, 310), (293, 292, 307, 308), (291, 290, 305, 306), (289, 288, 303, 304), (287, 286, 301, 302), (298, 297, 312, 313), (311, 310, 325, 326), (309, 308, 323, 324), (307, 306, 321, 322), (305, 304, 319, 320), (303, 302, 317, 318), (314, 313, 328, 329), (301, 300, 315, 316), (312, 311, 326, 327), (310, 309, 324, 325), (308, 307, 322, 323), (306, 305, 320, 321), (304, 303, 318, 319), (302, 301, 316, 317), (313, 312, 327, 328), (326, 325, 341, 342), (324, 323, 339, 340), (322, 321, 337, 338), (320, 319, 335, 336), (318, 317, 333, 334), (329, 328, 344, 345), (316, 315, 331, 332), (327, 326, 342, 343), (325, 324, 340, 341), (323, 322, 338, 339), (321, 320, 336, 337), (319, 318, 334, 335), (317, 316, 332, 333), (328, 327, 343, 344), (342, 341, 356, 357), (340, 339, 354, 355), (338, 337, 352, 353), (336, 335, 350, 351), (334, 333, 348, 349), (345, 344, 359, 360), (332, 331, 346, 347), (343, 342, 357, 358), (341, 340, 355, 356), (339, 338, 353, 354), (337, 336, 351, 352), (335, 334, 349, 350), (333, 332, 347, 348), (344, 343, 358, 359), (357, 356, 371, 372), (355, 354, 369, 370), (353, 352, 367, 368), (351, 350, 365, 366), (349, 348, 363, 364), (360, 359, 374, 375), (347, 346, 361, 362), (358, 357, 372, 373), (356, 355, 370, 371), (354, 353, 368, 369), (352, 351, 366, 367), (350, 349, 364, 365), (348, 347, 362, 363), (359, 358, 373, 374), (372, 371, 386, 387), (370, 369, 384, 385), (368, 367, 382, 383), (366, 365, 380, 381), (364, 363, 378, 379), (375, 374, 389, 390), (362, 361, 376, 377), (373, 372, 387, 388), (371, 370, 385, 386), (369, 368, 383, 384), (367, 366, 381, 382), (365, 364, 379, 380), (363, 362, 377, 378), (374, 373, 388, 389), (387, 386, 401, 402), (385, 384, 399, 400), (383, 382, 397, 398), (381, 380, 395, 396), (379, 378, 393, 394), (390, 389, 404, 405), (377, 376, 391, 392), (388, 387, 402, 403), (386, 385, 400, 401), (384, 383, 398, 399), (382, 381, 396, 397), (380, 379, 394, 395), (378, 377, 392, 393), (389, 388, 403, 404), (402, 401, 416, 417), (400, 399, 414, 415), (398, 397, 412, 413), (396, 395, 410, 411), (394, 393, 408, 409), (405, 404, 419, 420), (392, 391, 406, 407), (403, 402, 417, 418), (401, 400, 415, 416), (399, 398, 413, 414), (397, 396, 411, 412), (395, 394, 409, 410), (393, 392, 407, 408), (404, 403, 418, 419), (417, 416, 431, 432), (415, 414, 429, 430), (413, 412, 427, 428), (411, 410, 425, 426), (409, 408, 423, 424), (420, 419, 434, 435), (407, 406, 421, 422), (418, 417, 432, 433), (416, 415, 430, 431), (414, 413, 428, 429), (412, 411, 426, 427), (410, 409, 424, 425), (408, 407, 422, 423), (419, 418, 433, 434), (432, 431, 446, 447), (430, 429, 444, 445), (428, 427, 442, 443), (426, 425, 440, 441), (424, 423, 438, 439), (435, 434, 449, 450), (422, 421, 436, 437), (433, 432, 447, 448), (431, 430, 445, 446), (429, 428, 443, 444), (427, 426, 441, 442), (425, 424, 439, 440), (423, 422, 437, 438), (434, 433, 448, 449), (447, 446, 462, 463), (445, 444, 460, 461), (443, 442, 458, 459), (441, 440, 456, 457), (439, 438, 454, 455), (450, 449, 465, 466), (437, 436, 452, 453), (448, 447, 463, 464), (446, 445, 461, 462), (444, 443, 459, 460), (442, 441, 457, 458), (440, 439, 455, 456), (438, 437, 453, 454), (449, 448, 464, 465), (463, 462, 477, 478), (461, 460, 475, 476), (459, 458, 473, 474), (457, 456, 471, 472), (455, 454, 469, 470), (466, 465, 480, 481), (453, 452, 467, 468), (464, 463, 478, 479), (462, 461, 476, 477), (460, 459, 474, 475), (458, 457, 472, 473), (456, 455, 470, 471), (454, 453, 468, 469), (465, 464, 479, 480), (330, 14, 29), (0, 451, 15), (15, 451, 30), (330, 29, 44), (30, 451, 45), (330, 44, 59), (45, 451, 60), (330, 59, 74), (60, 451, 75), (330, 74, 89), (75, 451, 90), (330, 89, 104), (90, 451, 105), (330, 104, 119), (105, 451, 120), (330, 119, 134), (120, 451, 135), (330, 134, 149), (135, 451, 150), (330, 149, 164), (150, 451, 165), (330, 164, 179), (165, 451, 180), (330, 179, 194), (180, 451, 195), (330, 194, 209), (195, 451, 210), (330, 209, 224), (210, 451, 225), (330, 224, 239), (225, 451, 240), (330, 239, 254), (240, 451, 255), (330, 254, 269), (255, 451, 270), (330, 269, 284), (270, 451, 285), (330, 284, 299), (285, 451, 300), (330, 299, 314), (300, 451, 315), (330, 314, 329), (315, 451, 331), (330, 329, 345), (331, 451, 346), (330, 345, 360), (346, 451, 361), (330, 360, 375), (361, 451, 376), (330, 375, 390), (376, 451, 391), (330, 390, 405), (391, 451, 406), (330, 405, 420), (406, 451, 421), (330, 420, 435), (421, 451, 436), (330, 435, 450), (436, 451, 452), (330, 450, 466), (452, 451, 467), (330, 466, 481), (467, 451, 0), (478, 477, 10, 11), (476, 475, 8, 9), (474, 473, 6, 7), (472, 471, 4, 5), (470, 469, 2, 3), (481, 480, 13, 14), (468, 467, 0, 1), (479, 478, 11, 12), (477, 476, 9, 10), (475, 474, 7, 8), (473, 472, 5, 6), (471, 470, 3, 4), (330, 481, 14), (469, 468, 1, 2), (480, 479, 12, 13), (482, 494, 495, 483), (483, 495, 496, 484), (484, 496, 497, 485), (485, 497, 498, 486), (486, 498, 499, 487), (487, 499, 500, 488), (488, 500, 501, 489), (489, 501, 502, 490), (490, 502, 503, 491), (491, 503, 504, 492), (492, 504, 505, 493), (482, 493, 505, 494), (494, 506, 507, 495), (495, 507, 508, 496), (496, 508, 509, 497), (497, 509, 510, 498), (498, 510, 511, 499), (499, 511, 512, 500), (500, 512, 513, 501), (501, 513, 514, 502), (502, 514, 515, 503), (503, 515, 516, 504), (504, 516, 517, 505), (505, 517, 506, 494), (506, 518, 519, 507), (507, 519, 520, 508), (508, 520, 521, 509), (509, 521, 522, 510), (510, 522, 523, 511), (511, 523, 524, 512), (512, 524, 525, 513), (513, 525, 526, 514), (514, 526, 527, 515), (515, 527, 528, 516), (516, 528, 529, 517), (517, 529, 518, 506), (518, 530, 531, 519), (519, 531, 532, 520), (520, 532, 533, 521), (521, 533, 534, 522), (522, 534, 535, 523), (523, 535, 536, 524), (524, 536, 537, 525), (525, 537, 538, 526), (526, 538, 539, 527), (527, 539, 540, 528), (528, 540, 541, 529), (529, 541, 530, 518), (530, 542, 543, 531), (531, 543, 544, 532), (532, 544, 545, 533), (533, 545, 546, 534), (534, 546, 547, 535), (535, 547, 548, 536), (536, 548, 549, 537), (537, 549, 550, 538), (538, 550, 551, 539), (539, 551, 552, 540), (540, 552, 553, 541), (541, 553, 542, 530), (542, 554, 555, 543), (543, 555, 556, 544), (544, 556, 557, 545), (545, 557, 558, 546), (546, 558, 559, 547), (547, 559, 560, 548), (548, 560, 561, 549), (549, 561, 562, 550), (550, 562, 563, 551), (551, 563, 564, 552), (552, 564, 565, 553), (553, 565, 554, 542), (554, 566, 567, 555), (555, 567, 568, 556), (556, 568, 569, 557), (557, 569, 570, 558), (558, 570, 571, 559), (559, 571, 572, 560), (560, 572, 573, 561), (561, 573, 574, 562), (562, 574, 575, 563), (563, 575, 576, 564), (564, 576, 577, 565), (565, 577, 566, 554), (566, 578, 579, 567), (567, 579, 580, 568), (568, 580, 581, 569), (569, 581, 582, 570), (570, 582, 583, 571), (571, 583, 584, 572), (572, 584, 585, 573), (573, 585, 586, 574), (574, 586, 587, 575), (575, 587, 588, 576), (576, 588, 589, 577), (577, 589, 578, 566), (578, 590, 591, 579), (579, 591, 592, 580), (580, 592, 593, 581), (581, 593, 594, 582), (582, 594, 595, 583), (583, 595, 596, 584), (584, 596, 597, 585), (585, 597, 598, 586), (586, 598, 599, 587), (587, 599, 600, 588), (588, 600, 601, 589), (589, 601, 590, 578), (590, 602, 603, 591), (591, 603, 604, 592), (592, 604, 605, 593), (593, 605, 606, 594), (594, 606, 607, 595), (595, 607, 608, 596), (596, 608, 609, 597), (597, 609, 610, 598), (598, 610, 611, 599), (599, 611, 612, 600), (600, 612, 613, 601), (601, 613, 602, 590), (614, 626, 627, 615), (615, 627, 628, 616), (616, 628, 629, 617), (617, 629, 630, 618), (618, 630, 631, 619), (619, 631, 632, 620), (620, 632, 633, 621), (621, 633, 634, 622), (622, 634, 635, 623), (623, 635, 636, 624), (624, 636, 637, 625), (625, 637, 626, 614), (626, 638, 639, 627), (627, 639, 640, 628), (628, 640, 641, 629), (629, 641, 642, 630), (630, 642, 643, 631), (631, 643, 644, 632), (632, 644, 645, 633), (633, 645, 646, 634), (634, 646, 647, 635), (635, 647, 648, 636), (636, 648, 649, 637), (637, 649, 638, 626), (638, 650, 651, 639), (639, 651, 652, 640), (640, 652, 653, 641), (641, 653, 654, 642), (642, 654, 655, 643), (643, 655, 656, 644), (644, 656, 657, 645), (645, 657, 658, 646), (646, 658, 659, 647), (647, 659, 660, 648), (648, 660, 661, 649), (649, 661, 650, 638), (650, 662, 663, 651), (651, 663, 664, 652), (652, 664, 665, 653), (653, 665, 666, 654), (654, 666, 667, 655), (655, 667, 668, 656), (656, 668, 669, 657), (657, 669, 670, 658), (658, 670, 671, 659), (659, 671, 672, 660), (660, 672, 673, 661), (661, 673, 662, 650), (662, 674, 675, 663), (663, 675, 676, 664), (664, 676, 677, 665), (665, 677, 678, 666), (666, 678, 679, 667), (667, 679, 680, 668), (668, 680, 681, 669), (669, 681, 682, 670), (670, 682, 683, 671), (671, 683, 684, 672), (672, 684, 685, 673), (673, 685, 674, 662), (681, 613, 612, 682), (676, 606, 605, 677), (677, 605, 604, 678), (678, 604, 603, 679), (674, 608, 607, 675), (680, 602, 613, 681), (679, 603, 602, 680), (683, 611, 610, 684), (685, 609, 608, 674), (682, 612, 611, 683), (686, 698, 699, 687), (687, 699, 700, 688), (688, 700, 701, 689), (689, 701, 702, 690), (690, 702, 703, 691), (691, 703, 704, 692), (692, 704, 705, 693), (693, 705, 706, 694), (694, 706, 707, 695), (695, 707, 708, 696), (696, 708, 709, 697), (697, 709, 698, 686), (698, 710, 711, 699), (699, 711, 712, 700), (700, 712, 713, 701), (701, 713, 714, 702), (702, 714, 715, 703), (703, 715, 716, 704), (704, 716, 717, 705), (705, 717, 718, 706), (706, 718, 719, 707), (707, 719, 720, 708), (708, 720, 721, 709), (709, 721, 710, 698), (710, 722, 723, 711), (711, 723, 724, 712), (712, 724, 725, 713), (713, 725, 726, 714), (714, 726, 727, 715), (715, 727, 728, 716), (716, 728, 729, 717), (717, 729, 730, 718), (718, 730, 731, 719), (719, 731, 732, 720), (720, 732, 733, 721), (721, 733, 722, 710), (722, 734, 735, 723), (723, 735, 736, 724), (724, 736, 737, 725), (725, 737, 738, 726), (726, 738, 739, 727), (727, 739, 740, 728), (728, 740, 741, 729), (729, 741, 742, 730), (730, 742, 743, 731), (731, 743, 744, 732), (732, 744, 745, 733), (733, 745, 734, 722), (734, 746, 747, 735), (735, 747, 748, 736), (736, 748, 749, 737), (737, 749, 750, 738), (738, 750, 751, 739), (739, 751, 752, 740), (740, 752, 753, 741), (741, 753, 754, 742), (742, 754, 755, 743), (743, 755, 756, 744), (744, 756, 757, 745), (745, 757, 746, 734), (746, 758, 759, 747), (747, 759, 760, 748), (748, 760, 761, 749), (749, 761, 762, 750), (750, 762, 763, 751), (751, 763, 764, 752), (752, 764, 765, 753), (753, 765, 766, 754), (754, 766, 767, 755), (755, 767, 768, 756), (756, 768, 769, 757), (757, 769, 758, 746), (758, 770, 771, 759), (759, 771, 772, 760), (760, 772, 773, 761), (761, 773, 774, 762), (762, 774, 775, 763), (763, 775, 776, 764), (764, 776, 777, 765), (765, 777, 778, 766), (766, 778, 779, 767), (767, 779, 780, 768), (768, 780, 781, 769), (769, 781, 770, 758), (770, 782, 783, 771), (771, 783, 784, 772), (772, 784, 785, 773), (773, 785, 786, 774), (774, 786, 787, 775), (775, 787, 788, 776), (776, 788, 789, 777), (777, 789, 790, 778), (778, 790, 791, 779), (779, 791, 792, 780), (780, 792, 793, 781), (781, 793, 782, 770), (782, 794, 795, 783), (783, 795, 796, 784), (784, 796, 797, 785), (785, 797, 798, 786), (786, 798, 799, 787), (787, 799, 800, 788), (788, 800, 801, 789), (789, 801, 802, 790), (790, 802, 803, 791), (791, 803, 804, 792), (792, 804, 805, 793), (793, 805, 794, 782), (794, 806, 807, 795), (795, 807, 808, 796), (796, 808, 809, 797), (797, 809, 810, 798), (798, 810, 811, 799), (799, 811, 812, 800), (800, 812, 813, 801), (801, 813, 814, 802), (802, 814, 815, 803), (803, 815, 816, 804), (804, 816, 817, 805), (805, 817, 806, 794), (806, 818, 819, 807), (807, 819, 820, 808), (808, 820, 821, 809), (809, 821, 822, 810), (810, 822, 823, 811), (811, 823, 824, 812), (812, 824, 825, 813), (813, 825, 826, 814), (814, 826, 827, 815), (815, 827, 828, 816), (816, 828, 829, 817), (817, 829, 818, 806), (818, 830, 831, 819), (819, 831, 832, 820), (820, 832, 833, 821), (821, 833, 834, 822), (822, 834, 835, 823), (823, 835, 836, 824), (824, 836, 837, 825), (825, 837, 838, 826), (826, 838, 839, 827), (827, 839, 840, 828), (828, 840, 841, 829), (829, 841, 830, 818), (830, 842, 843, 831), (831, 843, 844, 832), (832, 844, 845, 833), (833, 845, 846, 834), (834, 846, 847, 835), (835, 847, 848, 836), (836, 848, 849, 837), (837, 849, 850, 838), (838, 850, 851, 839), (839, 851, 852, 840), (840, 852, 853, 841), (841, 853, 842, 830), (842, 854, 855, 843), (843, 855, 856, 844), (844, 856, 857, 845), (845, 857, 858, 846), (846, 858, 859, 847), (847, 859, 860, 848), (848, 860, 861, 849), (849, 861, 862, 850), (850, 862, 863, 851), (851, 863, 864, 852), (852, 864, 865, 853), (853, 865, 854, 842), (854, 866, 867, 855), (855, 867, 868, 856), (856, 868, 869, 857), (857, 869, 870, 858), (858, 870, 871, 859), (859, 871, 872, 860), (860, 872, 873, 861), (861, 873, 874, 862), (862, 874, 875, 863), (863, 875, 876, 864), (864, 876, 877, 865), (865, 877, 866, 854), (866, 878, 879, 867), (867, 879, 880, 868), (868, 880, 881, 869), (869, 881, 882, 870), (870, 882, 883, 871), (871, 883, 884, 872), (872, 884, 885, 873), (873, 885, 886, 874), (874, 886, 887, 875), (875, 887, 888, 876), (876, 888, 889, 877), (877, 889, 878, 866), (878, 890, 891, 879), (879, 891, 892, 880), (880, 892, 893, 881), (881, 893, 894, 882), (882, 894, 895, 883), (883, 895, 896, 884), (884, 896, 897, 885), (885, 897, 898, 886), (886, 898, 899, 887), (887, 899, 900, 888), (888, 900, 901, 889), (889, 901, 890, 878), (890, 902, 903, 891), (891, 903, 904, 892), (892, 904, 905, 893), (893, 905, 906, 894), (894, 906, 907, 895), (895, 907, 908, 896), (896, 908, 909, 897), (897, 909, 910, 898), (898, 910, 911, 899), (899, 911, 912, 900), (900, 912, 913, 901), (901, 913, 902, 890), (902, 914, 915, 903), (903, 915, 916, 904), (904, 916, 917, 905), (905, 917, 918, 906), (906, 918, 919, 907), (907, 919, 920, 908), (908, 920, 921, 909), (909, 921, 922, 910), (910, 922, 923, 911), (911, 923, 924, 912), (912, 924, 925, 913), (913, 925, 914, 902), (914, 926, 927, 915), (915, 927, 928, 916), (916, 928, 929, 917), (917, 929, 930, 918), (918, 930, 931, 919), (919, 931, 932, 920), (920, 932, 933, 921), (921, 933, 934, 922), (922, 934, 935, 923), (923, 935, 936, 924), (924, 936, 937, 925), (925, 937, 926, 914), (926, 938, 939, 927), (927, 939, 940, 928), (928, 940, 941, 929), (929, 941, 942, 930), (930, 942, 943, 931), (931, 943, 944, 932), (932, 944, 945, 933), (933, 945, 946, 934), (934, 946, 947, 935), (935, 947, 948, 936), (936, 948, 949, 937), (937, 949, 938, 926), (938, 950, 951, 939), (939, 951, 952, 940), (940, 952, 953, 941), (941, 953, 954, 942), (942, 954, 955, 943), (943, 955, 956, 944), (944, 956, 957, 945), (945, 957, 958, 946), (946, 958, 959, 947), (947, 959, 960, 948), (948, 960, 961, 949), (949, 961, 950, 938), (950, 482, 483, 951), (951, 483, 484, 952), (952, 484, 485, 953), (953, 485, 486, 954), (954, 486, 487, 955), (955, 487, 488, 956), (956, 488, 489, 957), (957, 489, 490, 958), (958, 490, 491, 959), (959, 491, 492, 960), (960, 492, 493, 961), (961, 493, 482, 950), (684, 610, 609, 685), (675, 607, 606, 676), (697, 686, 962), (694, 695, 962), (696, 697, 962), (687, 688, 962), (693, 694, 962), (692, 693, 962), (691, 692, 962), (686, 687, 962), (689, 690, 962), (688, 689, 962), (695, 696, 962), (690, 691, 962), (618, 619, 963), (619, 620, 963), (617, 618, 963), (615, 616, 963), (620, 621, 963), (625, 614, 963), (616, 617, 963), (621, 622, 963), (622, 623, 963), (624, 625, 963), (614, 615, 963), (623, 624, 963)])
me_sphere.materials.append(mat_gold)
me_sphere.use_remesh_preserve_volume = False
me_sphere.use_remesh_preserve_attributes = False
me_sphere.use_mirror_vertex_groups = False
me_sphere.update()
me_torus = bpy.data.meshes.new('Torus')
me_torus.from_pydata([(1.07, 0.0, 0.0), (1.06, 0.0, 0.03602), (1.034, 0.0, 0.06179), (0.9981, -5.513e-11, 0.07039), (0.9633, 0.0, 0.06011), (0.9386, 0.0, 0.03434), (0.9296, 0.0, 3.062e-17), (0.9386, 0.0, -0.03434), (0.9633, 0.0, -0.06011), (0.9981, 0.0, -0.07039), (1.034, 0.0, -0.06179), (1.06, 0.0, -0.03602), (1.061, 0.1397, 0.0), (1.051, 0.1384, 0.03602), (1.025, 0.1349, 0.06179), (0.9895, 0.1303, 0.07039), (0.9551, 0.1257, 0.06011), (0.9305, 0.1225, 0.03434), (0.9217, 0.1213, 3.062e-17), (0.9305, 0.1225, -0.03434), (0.9551, 0.1257, -0.06011), (0.9895, 0.1303, -0.07039), (1.025, 0.1349, -0.06179), (1.051, 0.1384, -0.03602), (1.034, 0.277, 0.0), (1.024, 0.2745, 0.03602), (0.9985, 0.2676, 0.06179), (0.9641, 0.2583, 0.07039), (0.9305, 0.2493, 0.06011), (0.9066, 0.2429, 0.03434), (0.8979, 0.2406, 3.062e-17), (0.9066, 0.2429, -0.03434), (0.9305, 0.2493, -0.06011), (0.9641, 0.2583, -0.07039), (0.9985, 0.2676, -0.06179), (1.024, 0.2745, -0.03602), (0.9889, 0.4096, -8.934e-10), (0.9798, 0.4058, 0.03602), (0.9551, 0.3956, 0.06179), (0.9221, 0.3819, 0.07039), (0.89, 0.3687, 0.06011), (0.8671, 0.3592, 0.03434), (0.8589, 0.3557, 8.744e-10), (0.8671, 0.3592, -0.03434), (0.89, 0.3687, -0.06011), (0.9221, 0.3819, -0.07039), (0.9551, 0.3956, -0.06179), (0.9798, 0.4058, -0.03602), (0.927, 0.5352, 0.0), (0.9184, 0.5302, 0.03602), (0.8953, 0.5169, 0.06179), (0.8643, 0.499, 0.07039), (0.8343, 0.4817, 0.06011), (0.8128, 0.4693, 0.03434), (0.8051, 0.4648, 8.744e-10), (0.8128, 0.4693, -0.03434), (0.8343, 0.4817, -0.06011), (0.8643, 0.499, -0.07039), (0.8953, 0.5169, -0.06179), (0.9184, 0.5302, -0.03602), (0.8492, 0.6516, 0.0), (0.8413, 0.6456, 0.03602), (0.8201, 0.6293, 0.06179), (0.7918, 0.6076, 0.07039), (0.7643, 0.5864, 0.06011), (0.7446, 0.5714, 0.03434), (0.7375, 0.5659, 3.062e-17), (0.7446, 0.5714, -0.03434), (0.7643, 0.5864, -0.06011), (0.7918, 0.6076, -0.07039), (0.8201, 0.6293, -0.06179), (0.8413, 0.6456, -0.03602), (0.7569, 0.7569, 0.0), (0.7499, 0.7499, 0.03602), (0.731, 0.731, 0.06179), (0.7057, 0.7057, 0.07039), (0.6812, 0.6812, 0.06011), (0.6637, 0.6637, 0.03434), (0.6573, 0.6573, 3.062e-17), (0.6637, 0.6637, -0.03434), (0.6812, 0.6812, -0.06011), (0.7057, 0.7057, -0.07039), (0.731, 0.731, -0.06179), (0.7499, 0.7499, -0.03602), (0.6516, 0.8492, 0.0), (0.6456, 0.8413, 0.03602), (0.6293, 0.8201, 0.06179), (0.6076, 0.7918, 0.07039), (0.5864, 0.7643, 0.06011), (0.5714, 0.7446, 0.03434), (0.5659, 0.7375, 3.062e-17), (0.5714, 0.7446, -0.03434), (0.5864, 0.7643, -0.06011), (0.6076, 0.7918, -0.07039), (0.6293, 0.8201, -0.06179), (0.6456, 0.8413, -0.03602), (0.5352, 0.927, -8.934e-10), (0.5302, 0.9184, 0.03602), (0.5169, 0.8953, 0.06179), (0.499, 0.8643, 0.07039), (0.4817, 0.8343, 0.06011), (0.4693, 0.8128, 0.03434), (0.4648, 0.8051, 3.062e-17), (0.4693, 0.8128, -0.03434), (0.4817, 0.8343, -0.06011), (0.499, 0.8643, -0.07039), (0.5169, 0.8953, -0.06179), (0.5302, 0.9184, -0.03602), (0.4096, 0.9889, -8.934e-10), (0.4058, 0.9798, 0.03602), (0.3956, 0.9551, 0.06179), (0.3819, 0.9221, 0.07039), (0.3687, 0.89, 0.06011), (0.3592, 0.8671, 0.03434), (0.3557, 0.8589, 3.062e-17), (0.3592, 0.8671, -0.03434), (0.3687, 0.89, -0.06011), (0.3819, 0.9221, -0.07039), (0.3956, 0.9551, -0.06179), (0.4058, 0.9798, -0.03602), (0.277, 1.034, -8.934e-10), (0.2745, 1.024, 0.03602), (0.2676, 0.9985, 0.06179), (0.2583, 0.9641, 0.07039), (0.2493, 0.9305, 0.06011), (0.2429, 0.9066, 0.03434), (0.2406, 0.8979, 3.062e-17), (0.2429, 0.9066, -0.03434), (0.2493, 0.9305, -0.06011), (0.2583, 0.9641, -0.07039), (0.2676, 0.9985, -0.06179), (0.2745, 1.024, -0.03602), (0.1397, 1.061, -8.934e-10), (0.1384, 1.051, 0.03602), (0.1349, 1.025, 0.06179), (0.1303, 0.9895, 0.07039), (0.1257, 0.9551, 0.06011), (0.1225, 0.9305, 0.03434), (0.1213, 0.9217, 3.062e-17), (0.1225, 0.9305, -0.03434), (0.1257, 0.9551, -0.06011), (0.1303, 0.9895, -0.07039), (0.1349, 1.025, -0.06179), (0.1384, 1.051, -0.03602), (7.39e-08, 1.07, 0.0), (1.239e-07, 1.06, 0.03602), (1.193e-07, 1.034, 0.06179), (8.422e-08, 0.9981, 0.07039), (8.858e-08, 0.9633, 0.06011), (5.982e-08, 0.9386, 0.03434), (8.591e-08, 0.9296, 3.062e-17), (5.982e-08, 0.9386, -0.03434), (8.853e-08, 0.9633, -0.06011), (8.422e-08, 0.9981, -0.07039), (1.193e-07, 1.034, -0.06179), (1.239e-07, 1.06, -0.03602), (-0.1397, 1.061, 0.0), (-0.1384, 1.051, 0.03602), (-0.1349, 1.025, 0.06179), (-0.1303, 0.9895, 0.07039), (-0.1257, 0.9551, 0.06011), (-0.1225, 0.9305, 0.03434), (-0.1213, 0.9217, -8.744e-10), (-0.1225, 0.9305, -0.03434), (-0.1257, 0.9551, -0.06011), (-0.1303, 0.9895, -0.07039), (-0.1349, 1.025, -0.06179), (-0.1384, 1.051, -0.03602), (-0.277, 1.034, 0.0), (-0.2745, 1.024, 0.03602), (-0.2676, 0.9985, 0.06179), (-0.2583, 0.9641, 0.07039), (-0.2493, 0.9305, 0.06011), (-0.2429, 0.9066, 0.03434), (-0.2406, 0.8979, 3.062e-17), (-0.2429, 0.9066, -0.03434), (-0.2493, 0.9305, -0.06011), (-0.2583, 0.9641, -0.07039), (-0.2676, 0.9985, -0.06179), (-0.2745, 1.024, -0.03602), (-0.4096, 0.9889, 0.0), (-0.4058, 0.9798, 0.03602), (-0.3956, 0.9551, 0.06179), (-0.3819, 0.9221, 0.07039), (-0.3687, 0.89, 0.06011), (-0.3592, 0.8671, 0.03434), (-0.3557, 0.8589, 3.062e-17), (-0.3592, 0.8671, -0.03434), (-0.3687, 0.89, -0.06011), (-0.3819, 0.9221, -0.07039), (-0.3956, 0.9551, -0.06179), (-0.4058, 0.9798, -0.03602), (-0.5352, 0.927, 0.0), (-0.5302, 0.9184, 0.03602), (-0.5169, 0.8953, 0.06179), (-0.499, 0.8643, 0.07039), (-0.4817, 0.8343, 0.06011), (-0.4693, 0.8128, 0.03434), (-0.4648, 0.8051, 3.062e-17), (-0.4693, 0.8128, -0.03434), (-0.4817, 0.8343, -0.06011), (-0.499, 0.8643, -0.07039), (-0.5169, 0.8953, -0.06179), (-0.5302, 0.9184, -0.03602), (-0.6516, 0.8492, 0.0), (-0.6456, 0.8413, 0.03602), (-0.6293, 0.8201, 0.06179), (-0.6076, 0.7918, 0.07039), (-0.5864, 0.7643, 0.06011), (-0.5714, 0.7446, 0.03434), (-0.5659, 0.7375, 3.062e-17), (-0.5714, 0.7446, -0.03434), (-0.5864, 0.7643, -0.06011), (-0.6076, 0.7918, -0.07039), (-0.6293, 0.8201, -0.06179), (-0.6456, 0.8413, -0.03602), (-0.7569, 0.7569, 0.0), (-0.7499, 0.7499, 0.03602), (-0.731, 0.731, 0.06179), (-0.7057, 0.7057, 0.07039), (-0.6812, 0.6812, 0.06011), (-0.6637, 0.6637, 0.03434), (-0.6573, 0.6573, 3.062e-17), (-0.6637, 0.6637, -0.03434), (-0.6812, 0.6812, -0.06011), (-0.7057, 0.7057, -0.07039), (-0.731, 0.731, -0.06179), (-0.7499, 0.7499, -0.03602), (-0.8492, 0.6516, 0.0), (-0.8413, 0.6456, 0.03602), (-0.8201, 0.6293, 0.06179), (-0.7918, 0.6076, 0.07039), (-0.7643, 0.5864, 0.06011), (-0.7446, 0.5714, 0.03434), (-0.7375, 0.5659, 3.062e-17), (-0.7446, 0.5714, -0.03434), (-0.7643, 0.5864, -0.06011), (-0.7918, 0.6076, -0.07039), (-0.8201, 0.6293, -0.06179), (-0.8413, 0.6456, -0.03602), (-0.927, 0.5352, 0.0), (-0.9184, 0.5302, 0.03602), (-0.8953, 0.5169, 0.06179), (-0.8643, 0.499, 0.07039), (-0.8343, 0.4817, 0.06011), (-0.8128, 0.4693, 0.03434), (-0.8051, 0.4648, 8.744e-10), (-0.8128, 0.4693, -0.03434), (-0.8343, 0.4817, -0.06011), (-0.8643, 0.499, -0.07039), (-0.8953, 0.5169, -0.06179), (-0.9184, 0.5302, -0.03602), (-0.9889, 0.4096, 0.0), (-0.9798, 0.4058, 0.03602), (-0.9551, 0.3956, 0.06179), (-0.9221, 0.3819, 0.07039), (-0.89, 0.3687, 0.06011), (-0.8671, 0.3592, 0.03434), (-0.8589, 0.3557, 3.062e-17), (-0.8671, 0.3592, -0.03434), (-0.89, 0.3687, -0.06011), (-0.9221, 0.3819, -0.07039), (-0.9551, 0.3956, -0.06179), (-0.9798, 0.4058, -0.03602), (-1.034, 0.277, 0.0), (-1.024, 0.2745, 0.03602), (-0.9985, 0.2676, 0.06179), (-0.9641, 0.2583, 0.07039), (-0.9305, 0.2493, 0.06011), (-0.9066, 0.2429, 0.03434), (-0.8979, 0.2406, 3.062e-17), (-0.9066, 0.2429, -0.03434), (-0.9305, 0.2493, -0.06011), (-0.9641, 0.2583, -0.07039), (-0.9985, 0.2676, -0.06179), (-1.024, 0.2745, -0.03602), (-1.061, 0.1397, 0.0), (-1.051, 0.1384, 0.03602), (-1.025, 0.1349, 0.06179), (-0.9895, 0.1303, 0.07039), (-0.9551, 0.1257, 0.06011), (-0.9305, 0.1225, 0.03434), (-0.9217, 0.1213, -8.744e-10), (-0.9305, 0.1225, -0.03434), (-0.9551, 0.1257, -0.06011), (-0.9895, 0.1303, -0.07039), (-1.025, 0.1349, -0.06179), (-1.051, 0.1384, -0.03602), (-1.07, 1.017e-07, 0.0), (-1.06, 9.944e-08, 0.03602), (-1.034, 9.436e-08, 0.06179), (-0.9981, 8.737e-08, 0.07039), (-0.9633, 8.044e-08, 0.06011), (-0.9386, 7.462e-08, 0.03434), (-0.9296, 7.344e-08, 3.062e-17), (-0.9386, 7.484e-08, -0.03434), (-0.9633, 8.044e-08, -0.06011), (-0.9981, 8.737e-08, -0.07039), (-1.034, 9.436e-08, -0.06179), (-1.06, 9.944e-08, -0.03602), (-1.061, -0.1397, 0.0), (-1.051, -0.1384, 0.03602), (-1.025, -0.1349, 0.06179), (-0.9895, -0.1303, 0.07039), (-0.9551, -0.1257, 0.06011), (-0.9305, -0.1225, 0.03434), (-0.9217, -0.1213, 3.062e-17), (-0.9305, -0.1225, -0.03434), (-0.9551, -0.1257, -0.06011), (-0.9895, -0.1303, -0.07039), (-1.025, -0.1349, -0.06179), (-1.051, -0.1384, -0.03602), (-1.034, -0.277, 0.0), (-1.024, -0.2745, 0.03602), (-0.9985, -0.2676, 0.06179), (-0.9641, -0.2583, 0.07039), (-0.9305, -0.2493, 0.06011), (-0.9066, -0.2429, 0.03434), (-0.8979, -0.2406, 3.062e-17), (-0.9066, -0.2429, -0.03434), (-0.9305, -0.2493, -0.06011), (-0.9641, -0.2583, -0.07039), (-0.9985, -0.2676, -0.06179), (-1.024, -0.2745, -0.03602), (-0.9889, -0.4096, 0.0), (-0.9798, -0.4058, 0.03602), (-0.9551, -0.3956, 0.06179), (-0.9221, -0.3819, 0.07039), (-0.89, -0.3687, 0.06011), (-0.8671, -0.3592, 0.03434), (-0.8589, -0.3557, 3.062e-17), (-0.8671, -0.3592, -0.03434), (-0.89, -0.3687, -0.06011), (-0.9221, -0.3819, -0.07039), (-0.9551, -0.3956, -0.06179), (-0.9798, -0.4058, -0.03602), (-0.927, -0.5352, -8.934e-10), (-0.9184, -0.5302, 0.03602), (-0.8953, -0.5169, 0.06179), (-0.8643, -0.499, 0.07039), (-0.8343, -0.4817, 0.06011), (-0.8128, -0.4693, 0.03434), (-0.8051, -0.4648, 3.062e-17), (-0.8128, -0.4693, -0.03434), (-0.8343, -0.4817, -0.06011), (-0.8643, -0.499, -0.07039), (-0.8953, -0.5169, -0.06179), (-0.9184, -0.5302, -0.03602), (-0.8492, -0.6516, 0.0), (-0.8413, -0.6456, 0.03602), (-0.8201, -0.6293, 0.06179), (-0.7918, -0.6076, 0.07039), (-0.7643, -0.5864, 0.06011), (-0.7446, -0.5714, 0.03434), (-0.7375, -0.5659, 3.062e-17), (-0.7446, -0.5714, -0.03434), (-0.7643, -0.5864, -0.06011), (-0.7918, -0.6076, -0.07039), (-0.8201, -0.6293, -0.06179), (-0.8413, -0.6456, -0.03602), (-0.7569, -0.7569, 0.0), (-0.7499, -0.7499, 0.03602), (-0.731, -0.731, 0.06179), (-0.7057, -0.7057, 0.07039), (-0.6812, -0.6812, 0.06011), (-0.6637, -0.6637, 0.03434), (-0.6573, -0.6573, 3.062e-17), (-0.6637, -0.6637, -0.03434), (-0.6812, -0.6812, -0.06011), (-0.7057, -0.7057, -0.07039), (-0.731, -0.731, -0.06179), (-0.7499, -0.7499, -0.03602), (-0.6516, -0.8492, 0.0), (-0.6456, -0.8413, 0.03602), (-0.6293, -0.8201, 0.06179), (-0.6076, -0.7918, 0.07039), (-0.5864, -0.7643, 0.06011), (-0.5714, -0.7446, 0.03434), (-0.5659, -0.7375, 3.062e-17), (-0.5714, -0.7446, -0.03434), (-0.5864, -0.7643, -0.06011), (-0.6076, -0.7918, -0.07039), (-0.6293, -0.8201, -0.06179), (-0.6456, -0.8413, -0.03602), (-0.5352, -0.927, -8.934e-10), (-0.5302, -0.9184, 0.03602), (-0.5169, -0.8953, 0.06179), (-0.499, -0.8643, 0.07039), (-0.4817, -0.8343, 0.06011), (-0.4693, -0.8128, 0.03434), (-0.4648, -0.8051, 3.062e-17), (-0.4693, -0.8128, -0.03434), (-0.4817, -0.8343, -0.06011), (-0.499, -0.8643, -0.07039), (-0.5169, -0.8953, -0.06179), (-0.5302, -0.9184, -0.03602), (-0.4096, -0.9889, 0.0), (-0.4058, -0.9798, 0.03602), (-0.3956, -0.9551, 0.06179), (-0.3819, -0.9221, 0.07039), (-0.3687, -0.89, 0.06011), (-0.3592, -0.8671, 0.03434), (-0.3557, -0.8589, -8.744e-10), (-0.3592, -0.8671, -0.03434), (-0.3687, -0.89, -0.06011), (-0.3819, -0.9221, -0.07039), (-0.3956, -0.9551, -0.06179), (-0.4058, -0.9798, -0.03602), (-0.277, -1.034, 0.0), (-0.2745, -1.024, 0.03602), (-0.2676, -0.9985, 0.06179), (-0.2583, -0.9641, 0.07039), (-0.2493, -0.9305, 0.06011), (-0.2429, -0.9066, 0.03434), (-0.2406, -0.8979, 3.062e-17), (-0.2429, -0.9066, -0.03434), (-0.2493, -0.9305, -0.06011), (-0.2583, -0.9641, -0.07039), (-0.2676, -0.9985, -0.06179), (-0.2745, -1.024, -0.03602), (-0.1397, -1.061, 0.0), (-0.1384, -1.051, 0.03602), (-0.1349, -1.025, 0.06179), (-0.1303, -0.9895, 0.07039), (-0.1257, -0.9551, 0.06011), (-0.1225, -0.9305, 0.03434), (-0.1213, -0.9217, 3.062e-17), (-0.1225, -0.9305, -0.03434), (-0.1257, -0.9551, -0.06011), (-0.1303, -0.9895, -0.07039), (-0.1349, -1.025, -0.06179), (-0.1384, -1.051, -0.03602), (1.19e-07, -1.07, 0.0), (1.792e-07, -1.06, 0.03602), (1.662e-07, -1.034, 0.06179), (9.475e-08, -0.9981, 0.07039), (6.203e-08, -0.9633, 0.06011), (-7.565e-09, -0.9386, 0.03434), (-1.089e-09, -0.9296, 3.062e-17), (-7.784e-09, -0.9386, -0.03434), (6.198e-08, -0.9633, -0.06011), (9.475e-08, -0.9981, -0.07039), (1.662e-07, -1.034, -0.06179), (1.792e-07, -1.06, -0.03602), (0.1397, -1.061, 8.934e-10), (0.1384, -1.051, 0.03602), (0.1349, -1.025, 0.06179), (0.1303, -0.9895, 0.07039), (0.1257, -0.9551, 0.06011), (0.1225, -0.9305, 0.03434), (0.1213, -0.9217, 3.062e-17), (0.1225, -0.9305, -0.03434), (0.1257, -0.9551, -0.06011), (0.1303, -0.9895, -0.07039), (0.1349, -1.025, -0.06179), (0.1384, -1.051, -0.03602), (0.277, -1.034, 0.0), (0.2745, -1.024, 0.03602), (0.2676, -0.9985, 0.06179), (0.2583, -0.9641, 0.07039), (0.2493, -0.9305, 0.06011), (0.2429, -0.9066, 0.03434), (0.2406, -0.8979, 3.062e-17), (0.2429, -0.9066, -0.03434), (0.2493, -0.9305, -0.06011), (0.2583, -0.9641, -0.07039), (0.2676, -0.9985, -0.06179), (0.2745, -1.024, -0.03602), (0.4096, -0.9889, 0.0), (0.4058, -0.9798, 0.03602), (0.3956, -0.9551, 0.06179), (0.3819, -0.9221, 0.07039), (0.3687, -0.89, 0.06011), (0.3592, -0.8671, 0.03434), (0.3557, -0.8589, 3.062e-17), (0.3592, -0.8671, -0.03434), (0.3687, -0.89, -0.06011), (0.3819, -0.9221, -0.07039), (0.3956, -0.9551, -0.06179), (0.4058, -0.9798, -0.03602), (0.5352, -0.927, 0.0), (0.5302, -0.9184, 0.03602), (0.5169, -0.8953, 0.06179), (0.499, -0.8643, 0.07039), (0.4817, -0.8343, 0.06011), (0.4693, -0.8128, 0.03434), (0.4648, -0.8051, 3.062e-17), (0.4693, -0.8128, -0.03434), (0.4817, -0.8343, -0.06011), (0.499, -0.8643, -0.07039), (0.5169, -0.8953, -0.06179), (0.5302, -0.9184, -0.03602), (0.6516, -0.8492, 8.934e-10), (0.6456, -0.8413, 0.03602), (0.6293, -0.8201, 0.06179), (0.6076, -0.7918, 0.07039), (0.5864, -0.7643, 0.06011), (0.5714, -0.7446, 0.03434), (0.5659, -0.7375, 8.744e-10), (0.5714, -0.7446, -0.03434), (0.5864, -0.7643, -0.06011), (0.6076, -0.7918, -0.07039), (0.6293, -0.8201, -0.06179), (0.6456, -0.8413, -0.03602), (0.7569, -0.7569, 0.0), (0.7499, -0.7499, 0.03602), (0.731, -0.731, 0.06179), (0.7057, -0.7057, 0.07039), (0.6812, -0.6812, 0.06011), (0.6637, -0.6637, 0.03434), (0.6573, -0.6573, 3.062e-17), (0.6637, -0.6637, -0.03434), (0.6812, -0.6812, -0.06011), (0.7057, -0.7057, -0.07039), (0.731, -0.731, -0.06179), (0.7499, -0.7499, -0.03602), (0.8492, -0.6516, 0.0), (0.8413, -0.6456, 0.03602), (0.8201, -0.6293, 0.06179), (0.7918, -0.6076, 0.07039), (0.7643, -0.5864, 0.06011), (0.7446, -0.5714, 0.03434), (0.7375, -0.5659, 3.062e-17), (0.7446, -0.5714, -0.03434), (0.7643, -0.5864, -0.06011), (0.7918, -0.6076, -0.07039), (0.8201, -0.6293, -0.06179), (0.8413, -0.6456, -0.03602), (0.927, -0.5352, 0.0), (0.9184, -0.5302, 0.03602), (0.8953, -0.5169, 0.06179), (0.8643, -0.499, 0.07039), (0.8343, -0.4817, 0.06011), (0.8128, -0.4693, 0.03434), (0.8051, -0.4648, 3.062e-17), (0.8128, -0.4693, -0.03434), (0.8343, -0.4817, -0.06011), (0.8643, -0.499, -0.07039), (0.8953, -0.5169, -0.06179), (0.9184, -0.5302, -0.03602), (0.9889, -0.4096, 8.934e-10), (0.9798, -0.4058, 0.03602), (0.9551, -0.3956, 0.06179), (0.9221, -0.3819, 0.07039), (0.89, -0.3687, 0.06011), (0.8671, -0.3592, 0.03434), (0.8589, -0.3557, 8.744e-10), (0.8671, -0.3592, -0.03434), (0.89, -0.3687, -0.06011), (0.9221, -0.3819, -0.07039), (0.9551, -0.3956, -0.06179), (0.9798, -0.4058, -0.03602), (1.034, -0.277, -8.934e-10), (1.024, -0.2745, 0.03602), (0.9985, -0.2676, 0.06179), (0.9641, -0.2583, 0.07039), (0.9305, -0.2493, 0.06011), (0.9066, -0.2429, 0.03434), (0.8979, -0.2406, -8.744e-10), (0.9066, -0.2429, -0.03434), (0.9305, -0.2493, -0.06011), (0.9641, -0.2583, -0.07039), (0.9985, -0.2676, -0.06179), (1.024, -0.2745, -0.03602), (1.061, -0.1397, 0.0), (1.051, -0.1384, 0.03602), (1.025, -0.1349, 0.06179), (0.9895, -0.1303, 0.07039), (0.9551, -0.1257, 0.06011), (0.9305, -0.1225, 0.03434), (0.9217, -0.1213, 3.062e-17), (0.9305, -0.1225, -0.03434), (0.9551, -0.1257, -0.06011), (0.9895, -0.1303, -0.07039), (1.025, -0.1349, -0.06179), (1.051, -0.1384, -0.03602)], [], [(0, 12, 13, 1), (1, 13, 14, 2), (2, 14, 15, 3), (3, 15, 16, 4), (4, 16, 17, 5), (5, 17, 18, 6), (6, 18, 19, 7), (7, 19, 20, 8), (8, 20, 21, 9), (9, 21, 22, 10), (10, 22, 23, 11), (0, 11, 23, 12), (12, 24, 25, 13), (13, 25, 26, 14), (14, 26, 27, 15), (15, 27, 28, 16), (16, 28, 29, 17), (17, 29, 30, 18), (18, 30, 31, 19), (19, 31, 32, 20), (20, 32, 33, 21), (21, 33, 34, 22), (22, 34, 35, 23), (23, 35, 24, 12), (24, 36, 37, 25), (25, 37, 38, 26), (26, 38, 39, 27), (27, 39, 40, 28), (28, 40, 41, 29), (29, 41, 42, 30), (30, 42, 43, 31), (31, 43, 44, 32), (32, 44, 45, 33), (33, 45, 46, 34), (34, 46, 47, 35), (35, 47, 36, 24), (36, 48, 49, 37), (37, 49, 50, 38), (38, 50, 51, 39), (39, 51, 52, 40), (40, 52, 53, 41), (41, 53, 54, 42), (42, 54, 55, 43), (43, 55, 56, 44), (44, 56, 57, 45), (45, 57, 58, 46), (46, 58, 59, 47), (47, 59, 48, 36), (48, 60, 61, 49), (49, 61, 62, 50), (50, 62, 63, 51), (51, 63, 64, 52), (52, 64, 65, 53), (53, 65, 66, 54), (54, 66, 67, 55), (55, 67, 68, 56), (56, 68, 69, 57), (57, 69, 70, 58), (58, 70, 71, 59), (59, 71, 60, 48), (60, 72, 73, 61), (61, 73, 74, 62), (62, 74, 75, 63), (63, 75, 76, 64), (64, 76, 77, 65), (65, 77, 78, 66), (66, 78, 79, 67), (67, 79, 80, 68), (68, 80, 81, 69), (69, 81, 82, 70), (70, 82, 83, 71), (71, 83, 72, 60), (72, 84, 85, 73), (73, 85, 86, 74), (74, 86, 87, 75), (75, 87, 88, 76), (76, 88, 89, 77), (77, 89, 90, 78), (78, 90, 91, 79), (79, 91, 92, 80), (80, 92, 93, 81), (81, 93, 94, 82), (82, 94, 95, 83), (83, 95, 84, 72), (84, 96, 97, 85), (85, 97, 98, 86), (86, 98, 99, 87), (87, 99, 100, 88), (88, 100, 101, 89), (89, 101, 102, 90), (90, 102, 103, 91), (91, 103, 104, 92), (92, 104, 105, 93), (93, 105, 106, 94), (94, 106, 107, 95), (95, 107, 96, 84), (96, 108, 109, 97), (97, 109, 110, 98), (98, 110, 111, 99), (99, 111, 112, 100), (100, 112, 113, 101), (101, 113, 114, 102), (102, 114, 115, 103), (103, 115, 116, 104), (104, 116, 117, 105), (105, 117, 118, 106), (106, 118, 119, 107), (107, 119, 108, 96), (108, 120, 121, 109), (109, 121, 122, 110), (110, 122, 123, 111), (111, 123, 124, 112), (112, 124, 125, 113), (113, 125, 126, 114), (114, 126, 127, 115), (115, 127, 128, 116), (116, 128, 129, 117), (117, 129, 130, 118), (118, 130, 131, 119), (119, 131, 120, 108), (120, 132, 133, 121), (121, 133, 134, 122), (122, 134, 135, 123), (123, 135, 136, 124), (124, 136, 137, 125), (125, 137, 138, 126), (126, 138, 139, 127), (127, 139, 140, 128), (128, 140, 141, 129), (129, 141, 142, 130), (130, 142, 143, 131), (131, 143, 132, 120), (132, 144, 145, 133), (133, 145, 146, 134), (134, 146, 147, 135), (135, 147, 148, 136), (136, 148, 149, 137), (137, 149, 150, 138), (138, 150, 151, 139), (139, 151, 152, 140), (140, 152, 153, 141), (141, 153, 154, 142), (142, 154, 155, 143), (143, 155, 144, 132), (144, 156, 157, 145), (145, 157, 158, 146), (146, 158, 159, 147), (147, 159, 160, 148), (148, 160, 161, 149), (149, 161, 162, 150), (150, 162, 163, 151), (151, 163, 164, 152), (152, 164, 165, 153), (153, 165, 166, 154), (154, 166, 167, 155), (155, 167, 156, 144), (156, 168, 169, 157), (157, 169, 170, 158), (158, 170, 171, 159), (159, 171, 172, 160), (160, 172, 173, 161), (161, 173, 174, 162), (162, 174, 175, 163), (163, 175, 176, 164), (164, 176, 177, 165), (165, 177, 178, 166), (166, 178, 179, 167), (167, 179, 168, 156), (168, 180, 181, 169), (169, 181, 182, 170), (170, 182, 183, 171), (171, 183, 184, 172), (172, 184, 185, 173), (173, 185, 186, 174), (174, 186, 187, 175), (175, 187, 188, 176), (176, 188, 189, 177), (177, 189, 190, 178), (178, 190, 191, 179), (179, 191, 180, 168), (180, 192, 193, 181), (181, 193, 194, 182), (182, 194, 195, 183), (183, 195, 196, 184), (184, 196, 197, 185), (185, 197, 198, 186), (186, 198, 199, 187), (187, 199, 200, 188), (188, 200, 201, 189), (189, 201, 202, 190), (190, 202, 203, 191), (191, 203, 192, 180), (192, 204, 205, 193), (193, 205, 206, 194), (194, 206, 207, 195), (195, 207, 208, 196), (196, 208, 209, 197), (197, 209, 210, 198), (198, 210, 211, 199), (199, 211, 212, 200), (200, 212, 213, 201), (201, 213, 214, 202), (202, 214, 215, 203), (203, 215, 204, 192), (204, 216, 217, 205), (205, 217, 218, 206), (206, 218, 219, 207), (207, 219, 220, 208), (208, 220, 221, 209), (209, 221, 222, 210), (210, 222, 223, 211), (211, 223, 224, 212), (212, 224, 225, 213), (213, 225, 226, 214), (214, 226, 227, 215), (215, 227, 216, 204), (216, 228, 229, 217), (217, 229, 230, 218), (218, 230, 231, 219), (219, 231, 232, 220), (220, 232, 233, 221), (221, 233, 234, 222), (222, 234, 235, 223), (223, 235, 236, 224), (224, 236, 237, 225), (225, 237, 238, 226), (226, 238, 239, 227), (227, 239, 228, 216), (228, 240, 241, 229), (229, 241, 242, 230), (230, 242, 243, 231), (231, 243, 244, 232), (232, 244, 245, 233), (233, 245, 246, 234), (234, 246, 247, 235), (235, 247, 248, 236), (236, 248, 249, 237), (237, 249, 250, 238), (238, 250, 251, 239), (239, 251, 240, 228), (240, 252, 253, 241), (241, 253, 254, 242), (242, 254, 255, 243), (243, 255, 256, 244), (244, 256, 257, 245), (245, 257, 258, 246), (246, 258, 259, 247), (247, 259, 260, 248), (248, 260, 261, 249), (249, 261, 262, 250), (250, 262, 263, 251), (251, 263, 252, 240), (252, 264, 265, 253), (253, 265, 266, 254), (254, 266, 267, 255), (255, 267, 268, 256), (256, 268, 269, 257), (257, 269, 270, 258), (258, 270, 271, 259), (259, 271, 272, 260), (260, 272, 273, 261), (261, 273, 274, 262), (262, 274, 275, 263), (263, 275, 264, 252), (264, 276, 277, 265), (265, 277, 278, 266), (266, 278, 279, 267), (267, 279, 280, 268), (268, 280, 281, 269), (269, 281, 282, 270), (270, 282, 283, 271), (271, 283, 284, 272), (272, 284, 285, 273), (273, 285, 286, 274), (274, 286, 287, 275), (275, 287, 276, 264), (276, 288, 289, 277), (277, 289, 290, 278), (278, 290, 291, 279), (279, 291, 292, 280), (280, 292, 293, 281), (281, 293, 294, 282), (282, 294, 295, 283), (283, 295, 296, 284), (284, 296, 297, 285), (285, 297, 298, 286), (286, 298, 299, 287), (287, 299, 288, 276), (288, 300, 301, 289), (289, 301, 302, 290), (290, 302, 303, 291), (291, 303, 304, 292), (292, 304, 305, 293), (293, 305, 306, 294), (294, 306, 307, 295), (295, 307, 308, 296), (296, 308, 309, 297), (297, 309, 310, 298), (298, 310, 311, 299), (299, 311, 300, 288), (300, 312, 313, 301), (301, 313, 314, 302), (302, 314, 315, 303), (303, 315, 316, 304), (304, 316, 317, 305), (305, 317, 318, 306), (306, 318, 319, 307), (307, 319, 320, 308), (308, 320, 321, 309), (309, 321, 322, 310), (310, 322, 323, 311), (311, 323, 312, 300), (312, 324, 325, 313), (313, 325, 326, 314), (314, 326, 327, 315), (315, 327, 328, 316), (316, 328, 329, 317), (317, 329, 330, 318), (318, 330, 331, 319), (319, 331, 332, 320), (320, 332, 333, 321), (321, 333, 334, 322), (322, 334, 335, 323), (323, 335, 324, 312), (324, 336, 337, 325), (325, 337, 338, 326), (326, 338, 339, 327), (327, 339, 340, 328), (328, 340, 341, 329), (329, 341, 342, 330), (330, 342, 343, 331), (331, 343, 344, 332), (332, 344, 345, 333), (333, 345, 346, 334), (334, 346, 347, 335), (335, 347, 336, 324), (336, 348, 349, 337), (337, 349, 350, 338), (338, 350, 351, 339), (339, 351, 352, 340), (340, 352, 353, 341), (341, 353, 354, 342), (342, 354, 355, 343), (343, 355, 356, 344), (344, 356, 357, 345), (345, 357, 358, 346), (346, 358, 359, 347), (347, 359, 348, 336), (348, 360, 361, 349), (349, 361, 362, 350), (350, 362, 363, 351), (351, 363, 364, 352), (352, 364, 365, 353), (353, 365, 366, 354), (354, 366, 367, 355), (355, 367, 368, 356), (356, 368, 369, 357), (357, 369, 370, 358), (358, 370, 371, 359), (359, 371, 360, 348), (360, 372, 373, 361), (361, 373, 374, 362), (362, 374, 375, 363), (363, 375, 376, 364), (364, 376, 377, 365), (365, 377, 378, 366), (366, 378, 379, 367), (367, 379, 380, 368), (368, 380, 381, 369), (369, 381, 382, 370), (370, 382, 383, 371), (371, 383, 372, 360), (372, 384, 385, 373), (373, 385, 386, 374), (374, 386, 387, 375), (375, 387, 388, 376), (376, 388, 389, 377), (377, 389, 390, 378), (378, 390, 391, 379), (379, 391, 392, 380), (380, 392, 393, 381), (381, 393, 394, 382), (382, 394, 395, 383), (383, 395, 384, 372), (384, 396, 397, 385), (385, 397, 398, 386), (386, 398, 399, 387), (387, 399, 400, 388), (388, 400, 401, 389), (389, 401, 402, 390), (390, 402, 403, 391), (391, 403, 404, 392), (392, 404, 405, 393), (393, 405, 406, 394), (394, 406, 407, 395), (395, 407, 396, 384), (396, 408, 409, 397), (397, 409, 410, 398), (398, 410, 411, 399), (399, 411, 412, 400), (400, 412, 413, 401), (401, 413, 414, 402), (402, 414, 415, 403), (403, 415, 416, 404), (404, 416, 417, 405), (405, 417, 418, 406), (406, 418, 419, 407), (407, 419, 408, 396), (408, 420, 421, 409), (409, 421, 422, 410), (410, 422, 423, 411), (411, 423, 424, 412), (412, 424, 425, 413), (413, 425, 426, 414), (414, 426, 427, 415), (415, 427, 428, 416), (416, 428, 429, 417), (417, 429, 430, 418), (418, 430, 431, 419), (419, 431, 420, 408), (420, 432, 433, 421), (421, 433, 434, 422), (422, 434, 435, 423), (423, 435, 436, 424), (424, 436, 437, 425), (425, 437, 438, 426), (426, 438, 439, 427), (427, 439, 440, 428), (428, 440, 441, 429), (429, 441, 442, 430), (430, 442, 443, 431), (431, 443, 432, 420), (432, 444, 445, 433), (433, 445, 446, 434), (434, 446, 447, 435), (435, 447, 448, 436), (436, 448, 449, 437), (437, 449, 450, 438), (438, 450, 451, 439), (439, 451, 452, 440), (440, 452, 453, 441), (441, 453, 454, 442), (442, 454, 455, 443), (443, 455, 444, 432), (444, 456, 457, 445), (445, 457, 458, 446), (446, 458, 459, 447), (447, 459, 460, 448), (448, 460, 461, 449), (449, 461, 462, 450), (450, 462, 463, 451), (451, 463, 464, 452), (452, 464, 465, 453), (453, 465, 466, 454), (454, 466, 467, 455), (455, 467, 456, 444), (456, 468, 469, 457), (457, 469, 470, 458), (458, 470, 471, 459), (459, 471, 472, 460), (460, 472, 473, 461), (461, 473, 474, 462), (462, 474, 475, 463), (463, 475, 476, 464), (464, 476, 477, 465), (465, 477, 478, 466), (466, 478, 479, 467), (467, 479, 468, 456), (468, 480, 481, 469), (469, 481, 482, 470), (470, 482, 483, 471), (471, 483, 484, 472), (472, 484, 485, 473), (473, 485, 486, 474), (474, 486, 487, 475), (475, 487, 488, 476), (476, 488, 489, 477), (477, 489, 490, 478), (478, 490, 491, 479), (479, 491, 480, 468), (480, 492, 493, 481), (481, 493, 494, 482), (482, 494, 495, 483), (483, 495, 496, 484), (484, 496, 497, 485), (485, 497, 498, 486), (486, 498, 499, 487), (487, 499, 500, 488), (488, 500, 501, 489), (489, 501, 502, 490), (490, 502, 503, 491), (491, 503, 492, 480), (492, 504, 505, 493), (493, 505, 506, 494), (494, 506, 507, 495), (495, 507, 508, 496), (496, 508, 509, 497), (497, 509, 510, 498), (498, 510, 511, 499), (499, 511, 512, 500), (500, 512, 513, 501), (501, 513, 514, 502), (502, 514, 515, 503), (503, 515, 504, 492), (504, 516, 517, 505), (505, 517, 518, 506), (506, 518, 519, 507), (507, 519, 520, 508), (508, 520, 521, 509), (509, 521, 522, 510), (510, 522, 523, 511), (511, 523, 524, 512), (512, 524, 525, 513), (513, 525, 526, 514), (514, 526, 527, 515), (515, 527, 516, 504), (516, 528, 529, 517), (517, 529, 530, 518), (518, 530, 531, 519), (519, 531, 532, 520), (520, 532, 533, 521), (521, 533, 534, 522), (522, 534, 535, 523), (523, 535, 536, 524), (524, 536, 537, 525), (525, 537, 538, 526), (526, 538, 539, 527), (527, 539, 528, 516), (528, 540, 541, 529), (529, 541, 542, 530), (530, 542, 543, 531), (531, 543, 544, 532), (532, 544, 545, 533), (533, 545, 546, 534), (534, 546, 547, 535), (535, 547, 548, 536), (536, 548, 549, 537), (537, 549, 550, 538), (538, 550, 551, 539), (539, 551, 540, 528), (540, 552, 553, 541), (541, 553, 554, 542), (542, 554, 555, 543), (543, 555, 556, 544), (544, 556, 557, 545), (545, 557, 558, 546), (546, 558, 559, 547), (547, 559, 560, 548), (548, 560, 561, 549), (549, 561, 562, 550), (550, 562, 563, 551), (551, 563, 552, 540), (552, 564, 565, 553), (553, 565, 566, 554), (554, 566, 567, 555), (555, 567, 568, 556), (556, 568, 569, 557), (557, 569, 570, 558), (558, 570, 571, 559), (559, 571, 572, 560), (560, 572, 573, 561), (561, 573, 574, 562), (562, 574, 575, 563), (563, 575, 564, 552), (564, 0, 1, 565), (565, 1, 2, 566), (566, 2, 3, 567), (567, 3, 4, 568), (568, 4, 5, 569), (569, 5, 6, 570), (570, 6, 7, 571), (571, 7, 8, 572), (572, 8, 9, 573), (573, 9, 10, 574), (574, 10, 11, 575), (575, 11, 0, 564)])
me_torus.materials.append(mat_material)
me_torus.use_remesh_preserve_volume = False
me_torus.use_remesh_preserve_attributes = False
me_torus.use_mirror_vertex_groups = False
me_torus.update()

# ---- objects
ob_sphere = bpy.data.objects.new('Sphere', me_sphere)
ob_torus = bpy.data.objects.new('Torus', me_torus)
ob_lamp = bpy.data.objects.new('Lamp', light_lamp)
ob_camera = bpy.data.objects.new('Camera', cam_camera)

# ---- transforms, parenting, visibility, modifiers, constraints
ob_sphere.location = (0.0, -0.9455, 0.0)
ob_sphere.rotation_euler = (-1.505, -0.0, 0.0)
ob_sphere.scale = (0.1606, 0.1606, 0.1606)
ob_sphere.lineart.crease_threshold = 0.0
ob_torus.location = (0.0, 0.0, 0.0)
ob_torus.scale = (1.691, 1.691, 1.691)
ob_torus.lineart.crease_threshold = 0.0
ob_lamp.location = (4.076, -5.077, 5.904)
ob_lamp.rotation_euler = (0.6503, 0.05522, 1.866)
ob_lamp.lock_rotations_4d = False
ob_lamp.empty_display_type = 'ARROWS'
ob_lamp.color = (0.0, 0.0, 0.0, 0.0)
ob_lamp.lineart.crease_threshold = 0.0
ob_camera.location = (7.481, -6.508, 5.344)
ob_camera.rotation_euler = (1.109, 0.01082, 0.8149)
ob_camera.lock_rotations_4d = False
ob_camera.empty_display_type = 'ARROWS'
ob_camera.color = (0.0, 0.0, 0.0, 0.0)
ob_camera.display_type = 'WIRE'
ob_camera.lineart.crease_threshold = 0.0

# ---- collection membership
col_collection_1.objects.link(ob_sphere)
col_collection_1.objects.link(ob_torus)
col_collection_1.objects.link(ob_lamp)
col_collection_1.objects.link(ob_camera)

# ---- scene / render settings (as saved in the file)
scene.camera = ob_camera
scene.frame_start = 1; scene.frame_end = 250; scene.frame_set(1)
scene.render.engine = 'BLENDER_EEVEE_NEXT'
scene.render.resolution_percentage = 50
scene.render.dither_intensity = 0.0
scene.cycles.use_denoising = False
scene.cycles.samples = 10
scene.cycles.sampling_pattern = 'TABULATED_SOBOL'
scene.cycles.light_sampling_threshold = 0.0
scene.cycles.use_adaptive_sampling = False
scene.cycles.use_light_tree = False
scene.cycles.blur_glossy = 0.0
scene.cycles.pixel_filter_type = 'GAUSSIAN'
scene.cycles.sample_clamp_indirect = 0.0
scene.view_settings.view_transform = 'Standard'
bpy.context.view_layer.update()
